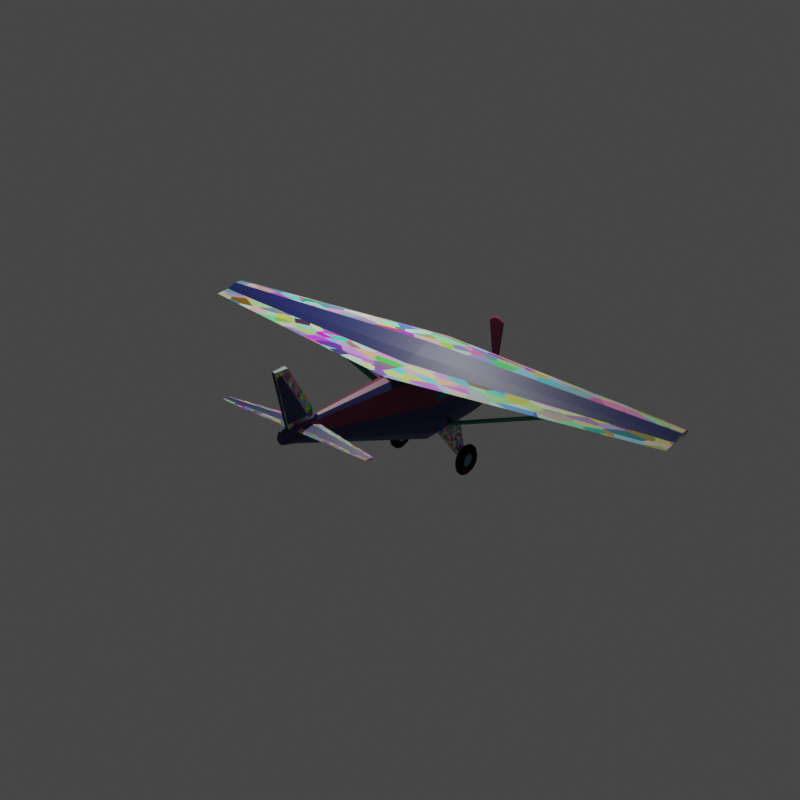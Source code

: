 # Source: toyPlane.blend  (saved by Blender 3.3.6; exported with 4.5.12 LTS)
import bpy
from mathutils import Matrix  # noqa: F401  (used for matrix-valued properties, if any)

bpy.ops.wm.read_factory_settings(use_empty=True)
scene = bpy.context.scene
scene.name = 'Scene'

# ---- collections
col_collection = bpy.data.collections.new('Collection'); scene.collection.children.link(col_collection)

# ---- images (referenced by path relative to the original .blend; pixels are not part of the script)
import os
ASSET_DIR = os.environ.get("B2B_ASSET_DIR", "")  # directory of the original .blend (textures are referenced by path, not embedded)
HERE = os.path.dirname(os.path.abspath(__file__))  # packed textures are extracted next to this script under _unpacked/

def load_image(name, relpath, width, height, colorspace="sRGB"):
    """Load a texture the original file referenced (path relative to the .blend, or extracted next to this script)."""
    p = next((c for c in (os.path.join(HERE, relpath), os.path.join(ASSET_DIR, relpath)) if relpath and os.path.exists(c)), "")
    if p:
        img = bpy.data.images.load(p, check_existing=True)
        img.name = name
    else:  # same state as the original file: an image datablock whose file is absent (Cycles renders it pink)
        img = bpy.data.images.new(name, width, height)
        img.source = "FILE"
        img.filepath = "//" + (relpath or name)
    img.colorspace_settings.name = colorspace
    return img
img_texture = load_image('texture', 'texture.jpg', 1024, 1024, 'sRGB')

# ---- materials (node trees are filled in below, after node groups)
mat_glassmaterial = bpy.data.materials.new('GlassMaterial')
mat_indigo = bpy.data.materials.new('Indigo')
mat_maroon = bpy.data.materials.new('Maroon')
mat_material_003 = bpy.data.materials.new('Material.003')
mat_material_005 = bpy.data.materials.new('Material.005')
mat_material_002 = bpy.data.materials.new('Material.002')
mat_material_001 = bpy.data.materials.new('Material.001')
mat_material_004 = bpy.data.materials.new('Material.004')
mat_material = bpy.data.materials.new('Material')

# ---- material node trees
mat_glassmaterial.use_nodes = True; mat_glassmaterial.node_tree.nodes.clear()
_N = mat_glassmaterial.node_tree.nodes; _L = mat_glassmaterial.node_tree.links
n0 = _N.new('ShaderNodeOutputMaterial'); n0.name = 'Material Output'; n0.location = (300, 300)
n1 = _N.new('ShaderNodeBsdfGlass'); n1.name = 'Glass BSDF'; n1.location = (90, 298)
n1.distribution = 'BECKMANN'
n1.inputs[0].default_value = (0.0242, 0.3557, 0.3785, 1.0)
n1.inputs[1].default_value = 0.1154
n1.inputs[2].default_value = 77.65
n2 = _N.new('ShaderNodeTexImage'); n2.name = 'Image Texture'; n2.location = (-192, 345)
n2.image = img_texture
_L.new(n1.outputs[0], n0.inputs[0])
n0.is_active_output = True
mat_indigo.use_nodes = True; mat_indigo.node_tree.nodes.clear()
_N = mat_indigo.node_tree.nodes; _L = mat_indigo.node_tree.links
n0 = _N.new('ShaderNodeOutputMaterial'); n0.name = 'Material Output'; n0.location = (300, 300)
n1 = _N.new('ShaderNodeBsdfPrincipled'); n1.name = 'Principled BSDF'; n1.location = (10, 300)
n1.distribution = 'GGX'
n1.subsurface_method = 'RANDOM_WALK_SKIN'
n1.inputs[0].default_value = (0.01298, 0.02029, 0.1195, 1.0)
n1.inputs[3].default_value = 1.45
n1.inputs[27].default_value = (0.0, 0.0, 0.0, 1.0)
n1.inputs[28].default_value = 1.0
n2 = _N.new('ShaderNodeTexImage'); n2.name = 'Image Texture'; n2.location = (-267, 279)
n2.image = img_texture
_L.new(n1.outputs[0], n0.inputs[0])
n0.is_active_output = True
mat_maroon.use_nodes = True; mat_maroon.node_tree.nodes.clear()
_N = mat_maroon.node_tree.nodes; _L = mat_maroon.node_tree.links
n0 = _N.new('ShaderNodeBsdfPrincipled'); n0.name = 'Principled BSDF'; n0.location = (10, 300)
n0.distribution = 'GGX'
n0.subsurface_method = 'RANDOM_WALK_SKIN'
n0.inputs[0].default_value = (0.1946, 0.01444, 0.0648, 1.0)
n0.inputs[3].default_value = 1.45
n0.inputs[27].default_value = (0.0, 0.0, 0.0, 1.0)
n0.inputs[28].default_value = 1.0
n1 = _N.new('ShaderNodeOutputMaterial'); n1.name = 'Material Output'; n1.location = (300, 300)
n2 = _N.new('ShaderNodeTexImage'); n2.name = 'Image Texture'; n2.location = (-277, 285)
n2.image = img_texture
_L.new(n0.outputs[0], n1.inputs[0])
n1.is_active_output = True
mat_material_003.use_nodes = True; mat_material_003.node_tree.nodes.clear()
_N = mat_material_003.node_tree.nodes; _L = mat_material_003.node_tree.links
n0 = _N.new('ShaderNodeBsdfPrincipled'); n0.name = 'Principled BSDF'; n0.location = (10, 300)
n0.distribution = 'GGX'
n0.subsurface_method = 'RANDOM_WALK_SKIN'
n0.inputs[0].default_value = (0.005591, 0.2623, 0.164, 1.0)
n0.inputs[3].default_value = 1.45
n0.inputs[27].default_value = (0.0, 0.0, 0.0, 1.0)
n0.inputs[28].default_value = 1.0
n1 = _N.new('ShaderNodeTexImage'); n1.name = 'Image Texture'; n1.location = (-267, 279)
n1.image = img_texture
n2 = _N.new('ShaderNodeOutputMaterial'); n2.name = 'Material Output'; n2.location = (300, 300)
_L.new(n0.outputs[0], n2.inputs[0])
n2.is_active_output = True
mat_material_005.use_nodes = True; mat_material_005.node_tree.nodes.clear()
_N = mat_material_005.node_tree.nodes; _L = mat_material_005.node_tree.links
n0 = _N.new('ShaderNodeBsdfPrincipled'); n0.name = 'Principled BSDF'; n0.location = (10, 300)
n0.distribution = 'GGX'
n0.subsurface_method = 'RANDOM_WALK_SKIN'
n0.inputs[3].default_value = 1.45
n0.inputs[27].default_value = (0.0, 0.0, 0.0, 1.0)
n0.inputs[28].default_value = 1.0
n1 = _N.new('ShaderNodeOutputMaterial'); n1.name = 'Material Output'; n1.location = (300, 300)
n2 = _N.new('ShaderNodeTexVoronoi'); n2.name = 'Voronoi Texture'; n2.location = (-231, 272)
n2.inputs[2].default_value = 10.8
n3 = _N.new('ShaderNodeTexImage'); n3.name = 'Image Texture'; n3.location = (-379, -29)
n3.image = img_texture
_L.new(n0.outputs[0], n1.inputs[0])
_L.new(n2.outputs[1], n0.inputs[0])
n1.is_active_output = True
mat_material_002.use_nodes = True; mat_material_002.node_tree.nodes.clear()
_N = mat_material_002.node_tree.nodes; _L = mat_material_002.node_tree.links
n0 = _N.new('ShaderNodeBsdfPrincipled'); n0.name = 'Principled BSDF'; n0.location = (10, 300)
n0.distribution = 'GGX'
n0.subsurface_method = 'RANDOM_WALK_SKIN'
n0.inputs[0].default_value = (0.4744, 1.0, 0.0, 1.0)
n0.inputs[3].default_value = 1.45
n0.inputs[27].default_value = (0.0, 0.0, 0.0, 1.0)
n0.inputs[28].default_value = 1.0
n1 = _N.new('ShaderNodeOutputMaterial'); n1.name = 'Material Output'; n1.location = (300, 300)
_L.new(n0.outputs[0], n1.inputs[0])
n1.is_active_output = True
mat_material_001.use_nodes = True; mat_material_001.node_tree.nodes.clear()
_N = mat_material_001.node_tree.nodes; _L = mat_material_001.node_tree.links
n0 = _N.new('ShaderNodeBsdfPrincipled'); n0.name = 'Principled BSDF'; n0.location = (28, 303)
n0.distribution = 'GGX'
n0.subsurface_method = 'RANDOM_WALK_SKIN'
n0.inputs[0].default_value = (0.2381, 0.8, 0.7752, 1.0)
n0.inputs[1].default_value = 1.0
n0.inputs[2].default_value = 0.5955
n0.inputs[3].default_value = 1.45
n0.inputs[27].default_value = (0.0, 0.0, 0.0, 1.0)
n0.inputs[28].default_value = 1.0
n1 = _N.new('ShaderNodeOutputMaterial'); n1.name = 'Material Output'; n1.location = (318, 303)
_L.new(n0.outputs[0], n1.inputs[0])
n1.is_active_output = True
mat_material_004.use_nodes = True; mat_material_004.node_tree.nodes.clear()
_N = mat_material_004.node_tree.nodes; _L = mat_material_004.node_tree.links
n0 = _N.new('ShaderNodeBsdfPrincipled'); n0.name = 'Principled BSDF'; n0.location = (10, 300)
n0.distribution = 'GGX'
n0.subsurface_method = 'RANDOM_WALK_SKIN'
n0.inputs[3].default_value = 1.45
n0.inputs[27].default_value = (0.0, 0.0, 0.0, 1.0)
n0.inputs[28].default_value = 1.0
n1 = _N.new('ShaderNodeOutputMaterial'); n1.name = 'Material Output'; n1.location = (300, 300)
_L.new(n0.outputs[0], n1.inputs[0])
n1.is_active_output = True
mat_material.use_nodes = True; mat_material.node_tree.nodes.clear()
_N = mat_material.node_tree.nodes; _L = mat_material.node_tree.links
n0 = _N.new('ShaderNodeBsdfPrincipled'); n0.name = 'Principled BSDF'; n0.location = (10, 300)
n0.distribution = 'GGX'
n0.subsurface_method = 'RANDOM_WALK_SKIN'
n0.inputs[0].default_value = (0.005376, 0.005376, 0.005376, 1.0)
n0.inputs[2].default_value = 1.0
n0.inputs[3].default_value = 1.45
n0.inputs[27].default_value = (0.0, 0.0, 0.0, 1.0)
n0.inputs[28].default_value = 1.0
n1 = _N.new('ShaderNodeOutputMaterial'); n1.name = 'Material Output'; n1.location = (300, 300)
_L.new(n0.outputs[0], n1.inputs[0])
n1.is_active_output = True

# ---- world
world_world = bpy.data.worlds.new('World'); scene.world = world_world
world_world.use_nodes = True; world_world.node_tree.nodes.clear()
_N = world_world.node_tree.nodes; _L = world_world.node_tree.links
n0 = _N.new('ShaderNodeOutputWorld'); n0.name = 'World Output'; n0.location = (300, 300)
n1 = _N.new('ShaderNodeBackground'); n1.name = 'Background'; n1.location = (10, 300)
n1.inputs[0].default_value = (0.05088, 0.05088, 0.05088, 1.0)
_L.new(n1.outputs[0], n0.inputs[0])
n0.is_active_output = True
world_world.color = (0.05088, 0.05088, 0.05088)
world_world.use_sun_shadow = False
world_world.sun_shadow_jitter_overblur = 0.0

# ---- lights
light_area = bpy.data.lights.new('Area', 'POINT')
light_area.transmission_factor = 0.0
light_area.energy = 6588.0
light_area.shadow_soft_size = 1.0
light_area.shadow_maximum_resolution = 0.006
light_area.use_absolute_resolution = True

# ---- meshes
me_circle = bpy.data.meshes.new('Circle')
me_circle.from_pydata([(-0.6367, 1.106, 2.113), (7.094e-10, 1.283, 2.107), (-1.044, 0.7008, 2.232), (-1.239, 1.015e-09, 2.062), (-1.073, -0.6194, 2.062), (-0.6194, -1.073, 2.062), (1.187e-09, -1.239, 2.062), (0.6194, -1.073, 2.062), (1.073, -0.6194, 2.062), (1.239, 1.015e-09, 2.062), (1.041, 0.7097, 2.251), (0.6367, 1.106, 2.113), (-1.044, 0.7008, 5.001), (-1.239, 1.015e-09, 5.087), (-1.073, -0.6194, 5.087), (-0.6194, -1.073, 5.087), (-1.946e-07, -1.239, 5.087), (0.6194, -1.073, 5.087), (1.073, -0.6194, 5.087), (1.239, 1.015e-09, 5.087), (1.041, 0.7097, 4.992), (-0.3628, 2.162, 3.037), (-4.773e-08, 2.225, 2.992), (-0.6574, 1.788, 3.081), (0.3444, 2.129, 2.987), (0.6605, 1.779, 3.086), (-0.3628, 2.162, 5.087), (-1.634e-07, 2.268, 5.087), (-0.6574, 1.788, 5.001), (0.3628, 2.162, 5.087), (0.6605, 1.779, 4.992), (-0.2296, 1.913, 12.07), (-0.2651, 1.781, 12.07), (-0.2296, 1.648, 12.07), (-0.1326, 1.551, 12.07), (-1.956e-07, 1.516, 12.07), (0.1326, 1.551, 12.07), (0.2296, 1.648, 12.07), (0.2651, 1.781, 12.07), (0.2296, 1.913, 12.07), (-0.07764, 2.243, 12.07), (-1.889e-07, 2.266, 12.07), (-0.1345, 2.181, 12.07), (0.07764, 2.243, 12.07), (0.1345, 2.181, 12.07), (-0.1672, 2.006, 12.73), (-0.1931, 1.91, 12.73), (-0.1672, 1.813, 12.73), (-0.09654, 1.742, 12.73), (-1.922e-07, 1.717, 12.73), (0.09654, 1.742, 12.73), (0.1672, 1.813, 12.73), (0.1931, 1.91, 12.73), (0.1672, 2.006, 12.73), (-0.05655, 2.247, 12.73), (-1.873e-07, 2.263, 12.73), (-0.09794, 2.201, 12.73), (0.05655, 2.247, 12.73), (0.09794, 2.201, 12.73), (-5.498e-10, 0.8893, 0.07935), (-0.4447, 0.7702, 0.07935), (-0.7702, 0.4447, 0.07935), (-0.8893, -7.91e-09, 0.07935), (-0.7702, -0.4447, 0.07935), (-0.4447, -0.7702, 0.07935), (-5.498e-10, -0.8893, 0.07935), (0.4447, -0.7702, 0.07935), (0.7702, -0.4447, 0.07935), (0.8893, -7.91e-09, 0.07935), (0.7702, 0.4447, 0.07935), (0.4447, 0.7702, 0.07935), (-3.177e-08, 0.3966, -0.3144), (-3.536e-09, 0.6006, -0.2433), (-0.1983, 0.3434, -0.3144), (-0.3003, 0.5201, -0.2433), (-0.3434, 0.1983, -0.3144), (-0.5201, 0.3003, -0.2433), (-0.3966, -4.783e-08, -0.3144), (-0.6006, -1.951e-08, -0.2433), (-0.3434, -0.1983, -0.3144), (-0.5201, -0.3003, -0.2433), (-0.1983, -0.3434, -0.3144), (-0.3003, -0.5201, -0.2433), (3.384e-08, -0.3966, -0.3144), (5.295e-09, -0.6006, -0.2433), (0.1983, -0.3434, -0.3144), (0.3003, -0.5201, -0.2433), (0.3434, -0.1983, -0.3144), (0.5201, -0.3003, -0.2433), (0.3966, 1.778e-08, -0.3144), (0.6006, -1.068e-08, -0.2433), (0.3434, 0.1983, -0.3144), (0.5201, 0.3003, -0.2433), (0.1983, 0.3434, -0.3144), (0.3003, 0.5201, -0.2433), (-0.986, 0.7529, 2.114), (-1.073, 0.6194, 5.087), (-0.5893, 1.866, 2.984), (-0.6285, 1.87, 5.087), (0.986, 0.7529, 2.114), (1.073, 0.6194, 5.087), (0.5893, 1.866, 2.984), (0.6285, 1.87, 5.087), (-0.6194, 1.073, 2.062), (1.187e-09, 1.239, 2.062), (-1.073, 0.6194, 2.062), (0.6194, 1.073, 2.062), (1.073, 0.6194, 2.062), (-0.6285, 1.87, 3.037), (-0.3444, 2.129, 2.987), (-4.869e-08, 2.268, 3.037), (0.3628, 2.162, 3.037), (0.6285, 1.87, 3.037), (-0.6367, 1.106, 2.113), (7.094e-10, 1.283, 2.107), (-1.044, 0.7008, 2.232), (1.041, 0.7097, 2.251), (0.6367, 1.106, 2.113), (-1.044, 0.7008, 5.001), (1.041, 0.7097, 4.992), (-4.773e-08, 2.225, 2.992), (-0.6574, 1.788, 3.081), (0.3444, 2.129, 2.987), (0.6605, 1.779, 3.086), (-0.6574, 1.788, 5.001), (0.6605, 1.779, 4.992), (-0.986, 0.7529, 2.114), (-0.5893, 1.866, 2.984), (0.986, 0.7529, 2.114), (0.5893, 1.866, 2.984), (-0.3444, 2.129, 2.987)], [], [(70, 59, 104, 106), (2, 12, 28, 23), (61, 60, 74, 76), (67, 68, 9, 8), (64, 65, 6, 5), (60, 61, 105, 103), (61, 62, 3, 105), (68, 69, 107, 9), (65, 66, 7, 6), (62, 63, 4, 3), (69, 70, 106, 107), (66, 67, 8, 7), (63, 64, 5, 4), (8, 9, 19, 18), (5, 6, 16, 15), (105, 3, 13, 96), (9, 107, 100, 19), (6, 7, 17, 16), (3, 4, 14, 13), (7, 8, 18, 17), (4, 5, 15, 14), (0, 95, 97, 109), (21, 108, 98, 26), (112, 111, 29, 102), (110, 21, 26, 27), (111, 110, 27, 29), (20, 10, 25, 30), (99, 11, 24, 101), (1, 0, 109, 22), (11, 1, 22, 24), (18, 19, 38, 37), (19, 100, 39, 38), (96, 13, 32, 31), (27, 26, 40, 41), (13, 14, 33, 32), (26, 98, 42, 40), (14, 15, 34, 33), (98, 96, 31, 42), (102, 29, 43, 44), (15, 16, 35, 34), (29, 27, 41, 43), (16, 17, 36, 35), (100, 102, 44, 39), (17, 18, 37, 36), (39, 44, 58, 53), (37, 38, 52, 51), (38, 39, 53, 52), (31, 32, 46, 45), (41, 40, 54, 55), (32, 33, 47, 46), (40, 42, 56, 54), (33, 34, 48, 47), (44, 43, 57, 58), (34, 35, 49, 48), (43, 41, 55, 57), (35, 36, 50, 49), (42, 31, 45, 56), (36, 37, 51, 50), (46, 47, 48, 49, 50, 51, 52, 53, 58, 57, 55, 54, 56, 45), (73, 71, 93, 91, 89, 87, 85, 83, 81, 79, 77, 75), (62, 61, 76, 78), (63, 62, 78, 80), (64, 63, 80, 82), (65, 64, 82, 84), (66, 65, 84, 86), (67, 66, 86, 88), (68, 67, 88, 90), (69, 68, 90, 92), (70, 69, 92, 94), (60, 59, 72, 74), (59, 60, 103, 104), (71, 73, 74, 72), (73, 75, 76, 74), (75, 77, 78, 76), (77, 79, 80, 78), (79, 81, 82, 80), (81, 83, 84, 82), (83, 85, 86, 84), (85, 87, 88, 86), (87, 89, 90, 88), (89, 91, 92, 90), (91, 93, 94, 92), (93, 71, 72, 94), (59, 70, 94, 72), (12, 2, 105, 96), (2, 23, 108, 105), (23, 28, 98, 108), (28, 12, 96, 98), (10, 20, 100, 107), (30, 25, 112, 102), (25, 10, 107, 112), (20, 30, 102, 100), (0, 1, 104, 103), (95, 0, 103, 105), (11, 99, 107, 106), (1, 11, 106, 104), (97, 95, 105, 108), (22, 109, 21, 110), (109, 97, 108, 21), (101, 24, 111, 112), (24, 22, 110, 111), (99, 101, 112, 107), (115, 118, 124, 121), (113, 126, 127, 130), (119, 116, 123, 125), (128, 117, 122, 129), (114, 113, 130, 120), (117, 114, 120, 122)])
me_circle.polygons.foreach_set('material_index', [2, 2, 2, 2, 2, 2, 2, 2, 2, 2, 2, 2, 2, 2, 2, 2, 2, 2, 2, 2, 2, 2, 3, 3, 3, 3, 2, 2, 2, 2, 2, 2, 2, 3, 2, 2, 2, 3, 2, 2, 3, 2, 3, 2, 2, 2, 2, 2, 2, 2, 2, 2, 2, 2, 2, 2, 2, 2, 2, 4, 2, 2, 2, 2, 2, 2, 2, 2, 2, 2, 2, 2, 2, 2, 2, 2, 2, 2, 2, 2, 2, 2, 2, 2, 3, 3, 3, 3, 3, 3, 3, 3, 3, 3, 3, 3, 3, 3, 3, 3, 3, 3, 1, 1, 1, 1, 1, 1])
_uv = me_circle.uv_layers.new(name='UVMap')
_uv.uv.foreach_set('vector', [0.3949, 0.6099, 0.419, 0.6099, 0.4238, 0.7152, 0.3902, 0.7152, 0.2082, 0.5568, 0.2011, 0.412, 0.2614, 0.409, 0.2664, 0.5094, 0.5637, 0.9605, 0.5637, 0.9847, 0.5413, 0.9807, 0.5413, 0.9645, 0.4676, 0.8429, 0.4917, 0.8429, 0.4965, 0.9483, 0.4629, 0.9483, 0.9641, 0.8397, 0.9399, 0.8397, 0.9352, 0.7344, 0.9688, 0.7344, 0.5822, 0.8622, 0.6064, 0.8622, 0.6111, 0.9676, 0.5775, 0.9676, 0.8373, 0.6987, 0.8614, 0.6987, 0.8661, 0.8041, 0.8325, 0.8041, 0.6213, 0.8657, 0.6454, 0.8657, 0.6501, 0.971, 0.6166, 0.971, 0.8373, 0.8095, 0.8614, 0.8095, 0.8661, 0.9149, 0.8325, 0.9149, 0.9399, 0.5128, 0.9641, 0.5128, 0.9688, 0.6181, 0.9352, 0.6181, 0.9399, 0.8452, 0.9641, 0.8452, 0.9688, 0.9505, 0.9352, 0.9505, 0.3676, 0.8436, 0.3917, 0.8436, 0.3964, 0.9489, 0.3628, 0.9489, 0.9399, 0.6236, 0.9641, 0.6236, 0.9688, 0.7289, 0.9352, 0.7289, 0.3494, 0.5731, 0.383, 0.5731, 0.383, 0.7316, 0.3494, 0.7316, 0.6861, 0.7618, 0.6525, 0.7618, 0.6525, 0.6034, 0.6861, 0.6034, 0.2041, 0.566, 0.1705, 0.5676, 0.1628, 0.4093, 0.1963, 0.4077, 0.2842, 0.002731, 0.3178, 0.004372, 0.31, 0.1626, 0.2765, 0.161, 0.002731, 0.6004, 0.03632, 0.6004, 0.03632, 0.7589, 0.002731, 0.7589, 0.2357, 0.5731, 0.2693, 0.5731, 0.2693, 0.7316, 0.2357, 0.7316, 0.03632, 0.6004, 0.06991, 0.6004, 0.06991, 0.7589, 0.03632, 0.7589, 0.4965, 0.7589, 0.4629, 0.7589, 0.4629, 0.6005, 0.4965, 0.6005, 0.9419, 0.3741, 0.9598, 0.3551, 0.9598, 0.432, 0.9472, 0.446, 0.8846, 0.508, 0.8646, 0.5086, 0.8613, 0.405, 0.8813, 0.4044, 0.8359, 0.002731, 0.8558, 0.00338, 0.8525, 0.107, 0.8325, 0.1064, 0.9345, 0.5072, 0.9155, 0.5073, 0.915, 0.4042, 0.934, 0.4041, 0.8905, 0.002731, 0.9095, 0.002815, 0.9091, 0.106, 0.89, 0.1059, 0.3153, 0.1579, 0.3223, 0.01452, 0.3796, 0.06112, 0.3747, 0.1608, 0.266, 0.8305, 0.2482, 0.8116, 0.2534, 0.7397, 0.266, 0.7536, 0.1968, 0.9463, 0.1628, 0.9528, 0.1785, 0.8824, 0.1968, 0.8786, 0.4056, 0.8856, 0.4396, 0.8921, 0.4396, 0.9598, 0.4213, 0.956, 0.7498, 0.8619, 0.7174, 0.8531, 0.7409, 0.4731, 0.7478, 0.475, 0.2765, 0.161, 0.31, 0.1626, 0.3699, 0.5322, 0.3627, 0.5319, 0.1963, 0.4077, 0.1628, 0.4093, 0.249, 0.03852, 0.2562, 0.03818, 0.934, 0.4041, 0.915, 0.4042, 0.9284, 0.05282, 0.9345, 0.05279, 0.7563, 0.4467, 0.7887, 0.4379, 0.7867, 0.8247, 0.7798, 0.8266, 0.8813, 0.4044, 0.8613, 0.405, 0.8784, 0.05119, 0.8846, 0.05103, 0.7941, 0.009403, 0.8271, 0.002731, 0.8256, 0.3941, 0.8186, 0.3955, 0.2657, 0.4043, 0.1963, 0.4077, 0.2562, 0.03818, 0.271, 0.03743, 0.8325, 0.1064, 0.8525, 0.107, 0.8556, 0.4603, 0.8495, 0.4602, 0.7163, 0.005866, 0.7498, 0.002731, 0.7491, 0.3957, 0.742, 0.3964, 0.89, 0.1059, 0.9091, 0.106, 0.9095, 0.4573, 0.9034, 0.4572, 0.7887, 0.4324, 0.7552, 0.4293, 0.7809, 0.03872, 0.788, 0.0394, 0.31, 0.1626, 0.3794, 0.1661, 0.3847, 0.5329, 0.3699, 0.5322, 0.8271, 0.8651, 0.7941, 0.8585, 0.8186, 0.4723, 0.8256, 0.4738, 0.3699, 0.5322, 0.3847, 0.5329, 0.3846, 0.5676, 0.3738, 0.5671, 0.7478, 0.475, 0.7409, 0.4731, 0.7447, 0.4379, 0.7498, 0.4392, 0.3627, 0.5319, 0.3699, 0.5322, 0.3738, 0.5671, 0.3686, 0.5668, 0.2562, 0.03818, 0.249, 0.03852, 0.2549, 0.003523, 0.2601, 0.003279, 0.9345, 0.05279, 0.9284, 0.05282, 0.9298, 0.002746, 0.9343, 0.002731, 0.7798, 0.8266, 0.7867, 0.8247, 0.7887, 0.8605, 0.7836, 0.8619, 0.8846, 0.05103, 0.8784, 0.05119, 0.88, 0.002851, 0.8845, 0.002731, 0.8186, 0.3955, 0.8256, 0.3941, 0.8271, 0.4302, 0.8219, 0.4312, 0.8495, 0.4602, 0.8556, 0.4603, 0.8558, 0.5086, 0.8514, 0.5085, 0.742, 0.3964, 0.7491, 0.3957, 0.7498, 0.4319, 0.7446, 0.4324, 0.9034, 0.4572, 0.9095, 0.4573, 0.9093, 0.5073, 0.9048, 0.5073, 0.788, 0.0394, 0.7809, 0.03872, 0.7835, 0.002731, 0.7887, 0.003219, 0.271, 0.03743, 0.2562, 0.03818, 0.2601, 0.003279, 0.2709, 0.002731, 0.8256, 0.4738, 0.8186, 0.4723, 0.8219, 0.4367, 0.8271, 0.4377, 0.5628, 0.771, 0.5602, 0.7756, 0.5556, 0.7782, 0.5504, 0.7782, 0.5459, 0.7756, 0.5433, 0.771, 0.5433, 0.7658, 0.5459, 0.7613, 0.552, 0.7524, 0.5547, 0.7506, 0.5578, 0.7505, 0.5605, 0.7521, 0.5619, 0.755, 0.5628, 0.7658, 0.732, 0.9685, 0.7227, 0.9632, 0.7174, 0.9538, 0.7174, 0.9431, 0.7227, 0.9338, 0.732, 0.9284, 0.7428, 0.9284, 0.7521, 0.9338, 0.7575, 0.9431, 0.7575, 0.9538, 0.7521, 0.9632, 0.7428, 0.9685, 0.9853, 0.956, 0.9853, 0.9801, 0.963, 0.9762, 0.963, 0.9599, 0.2991, 0.9571, 0.2991, 0.9812, 0.2767, 0.9773, 0.2767, 0.961, 0.7887, 0.9514, 0.7887, 0.9755, 0.7663, 0.9716, 0.7663, 0.9553, 0.1968, 0.9614, 0.1968, 0.9855, 0.1745, 0.9816, 0.1745, 0.9653, 0.9796, 0.1286, 0.9796, 0.1527, 0.9573, 0.1488, 0.9573, 0.1325, 0.3852, 0.9544, 0.3852, 0.9785, 0.3628, 0.9746, 0.3628, 0.9583, 0.9796, 0.09903, 0.9796, 0.1231, 0.9573, 0.1192, 0.9573, 0.1029, 0.3268, 0.9571, 0.3268, 0.9812, 0.3045, 0.9773, 0.3045, 0.961, 0.7072, 0.8263, 0.7072, 0.8504, 0.6849, 0.8465, 0.6849, 0.8302, 0.9575, 0.956, 0.9575, 0.9801, 0.9352, 0.9762, 0.9352, 0.9599, 0.5067, 0.8429, 0.5308, 0.8429, 0.5355, 0.9483, 0.5019, 0.9483, 0.2462, 0.8576, 0.2462, 0.8469, 0.2572, 0.8441, 0.2572, 0.8604, 0.2488, 0.9716, 0.2488, 0.9608, 0.2598, 0.9581, 0.2598, 0.9744, 0.9573, 0.1717, 0.9573, 0.1609, 0.9682, 0.1582, 0.9682, 0.1745, 0.6997, 0.9796, 0.6997, 0.9688, 0.7107, 0.966, 0.7107, 0.9823, 0.7629, 0.9419, 0.7629, 0.9312, 0.7739, 0.9284, 0.7739, 0.9447, 0.4464, 0.9758, 0.4464, 0.965, 0.4574, 0.9623, 0.4574, 0.9785, 0.1093, 0.98, 0.1093, 0.9692, 0.1203, 0.9665, 0.1203, 0.9827, 0.07645, 0.98, 0.07645, 0.9692, 0.08742, 0.9665, 0.08742, 0.9827, 0.4464, 0.954, 0.4464, 0.9433, 0.4574, 0.9405, 0.4574, 0.9568, 0.4464, 0.9323, 0.4464, 0.9215, 0.4574, 0.9188, 0.4574, 0.935, 0.09288, 0.98, 0.09288, 0.9692, 0.1039, 0.9665, 0.1039, 0.9827, 0.2488, 0.9499, 0.2488, 0.9391, 0.2598, 0.9363, 0.2598, 0.9526, 0.169, 0.9614, 0.169, 0.9855, 0.1467, 0.9816, 0.1467, 0.9653, 0.2011, 0.412, 0.2082, 0.5568, 0.2041, 0.566, 0.1963, 0.4077, 0.2082, 0.5568, 0.2664, 0.5094, 0.271, 0.5115, 0.2041, 0.566, 0.2664, 0.5094, 0.2614, 0.409, 0.2657, 0.4043, 0.271, 0.5115, 0.2614, 0.409, 0.2011, 0.412, 0.1963, 0.4077, 0.2657, 0.4043, 0.3223, 0.01452, 0.3153, 0.1579, 0.31, 0.1626, 0.3178, 0.004372, 0.3747, 0.1608, 0.3796, 0.06112, 0.3847, 0.05883, 0.3794, 0.1661, 0.3796, 0.06112, 0.3223, 0.01452, 0.3178, 0.004372, 0.3847, 0.05883, 0.3153, 0.1579, 0.3747, 0.1608, 0.3794, 0.1661, 0.31, 0.1626, 0.1628, 0.9528, 0.1968, 0.9463, 0.1968, 0.9496, 0.1638, 0.956, 0.9598, 0.3551, 0.9419, 0.3741, 0.94, 0.3714, 0.963, 0.347, 0.2482, 0.8116, 0.266, 0.8305, 0.2693, 0.8387, 0.2462, 0.8142, 0.4396, 0.8921, 0.4056, 0.8856, 0.4067, 0.8825, 0.4396, 0.8888, 0.9598, 0.432, 0.9598, 0.3551, 0.963, 0.347, 0.963, 0.4332, 0.1968, 0.8786, 0.1785, 0.8824, 0.1774, 0.8793, 0.1968, 0.8753, 0.9472, 0.446, 0.9598, 0.432, 0.963, 0.4332, 0.9492, 0.4486, 0.266, 0.7536, 0.2534, 0.7397, 0.2554, 0.737, 0.2693, 0.7524, 0.4213, 0.956, 0.4396, 0.9598, 0.4396, 0.9631, 0.4202, 0.9591, 0.266, 0.8305, 0.266, 0.7536, 0.2693, 0.7524, 0.2693, 0.8387, 0.1358, 0.6004, 0.1358, 0.7455, 0.07537, 0.7455, 0.07537, 0.6449, 0.9685, 0.3659, 0.9863, 0.347, 0.9863, 0.4238, 0.9738, 0.4378, 0.5628, 0.6015, 0.5628, 0.7451, 0.5033, 0.7013, 0.5033, 0.6015, 0.9751, 0.09357, 0.9573, 0.07463, 0.9625, 0.002731, 0.9751, 0.01671, 0.9739, 0.2553, 0.94, 0.2618, 0.9556, 0.1914, 0.9739, 0.1876, 0.94, 0.2673, 0.9739, 0.2738, 0.9739, 0.3415, 0.9556, 0.3377])
me_circle.materials.append(None)
me_circle.materials.append(mat_glassmaterial)
me_circle.materials.append(mat_indigo)
me_circle.materials.append(mat_maroon)
me_circle.materials.append(mat_material_003)
me_circle.update()
me_circle_001 = bpy.data.meshes.new('Circle.001')
me_circle_001.from_pydata([(-0.1251, 2.23, 10.91), (-1.847e-07, 2.267, 10.91), (0.1251, 2.23, 10.91), (-0.07764, 2.243, 12.41), (-1.889e-07, 2.266, 12.41), (0.07764, 2.243, 12.41), (-0.1251, 4.638, 12.32), (-2.329e-07, 4.675, 12.32), (0.1251, 4.638, 12.32), (-0.07764, 4.652, 12.91), (-2.372e-07, 4.674, 12.91), (0.07764, 4.652, 12.91), (-0.1126, 2.435, 11.43), (-0.08876, 2.443, 12.42), (0.1126, 2.435, 11.43), (0.08876, 2.443, 12.42), (-0.1161, 4.439, 12.61), (-0.08525, 4.444, 12.84), (0.1161, 4.439, 12.61), (0.08525, 4.444, 12.84), (-0.1251, 2.23, 10.91), (-0.07764, 2.243, 12.41), (0.1251, 2.23, 10.91), (0.07764, 2.243, 12.41), (-0.1251, 4.638, 12.32), (-0.07764, 4.652, 12.91), (0.1251, 4.638, 12.32), (0.07764, 4.652, 12.91)], [], [(1, 4, 3, 0), (2, 5, 4, 1), (7, 6, 9, 10), (8, 7, 10, 11), (5, 2, 22, 23), (3, 4, 10, 9), (1, 0, 6, 7), (3, 9, 25, 21), (4, 5, 11, 10), (2, 1, 7, 8), (15, 14, 18, 19), (12, 13, 17, 16), (11, 5, 23, 27), (8, 11, 27, 26), (6, 0, 20, 24), (0, 3, 21, 20), (2, 8, 26, 22), (9, 6, 24, 25), (13, 12, 20, 21), (14, 15, 23, 22), (16, 17, 25, 24), (19, 18, 26, 27), (18, 14, 22, 26), (15, 19, 27, 23), (17, 13, 21, 25), (12, 16, 24, 20)])
me_circle_001.polygons.foreach_set('material_index', [0, 0, 0, 0, 0, 1, 0, 0, 1, 0, 1, 1, 0, 0, 0, 0, 0, 0, 0, 0, 0, 0, 0, 0, 0, 0])
_uv = me_circle_001.uv_layers.new(name='UVMap')
_uv.uv.foreach_set('vector', [0.7887, 0.8674, 0.7887, 0.9459, 0.7844, 0.9459, 0.7818, 0.8674, 0.5372, 0.7589, 0.5346, 0.8375, 0.5304, 0.8375, 0.5304, 0.7589, 0.4574, 0.9133, 0.4506, 0.9133, 0.4532, 0.8825, 0.4574, 0.8825, 0.1443, 0.9363, 0.1375, 0.9363, 0.1375, 0.9054, 0.1417, 0.9054, 0.5346, 0.8375, 0.5372, 0.7589, 0.5372, 0.7589, 0.5346, 0.8375, 0.06813, 0.9722, 0.06406, 0.971, 0.06406, 0.8421, 0.06813, 0.8433, 0.9743, 0.6679, 0.9809, 0.6663, 0.9809, 0.8126, 0.9743, 0.8143, 0.06813, 0.9722, 0.06813, 0.8433, 0.06813, 0.8433, 0.06813, 0.9722, 0.06406, 0.971, 0.05999, 0.9722, 0.05999, 0.8433, 0.06406, 0.8421, 0.9743, 0.5128, 0.9809, 0.5145, 0.9809, 0.6608, 0.9743, 0.6591, 0.1755, 0.6182, 0.2196, 0.5917, 0.2196, 0.7136, 0.2096, 0.7197, 0.3333, 0.7171, 0.2892, 0.6906, 0.3233, 0.5891, 0.3333, 0.5953, 0.05999, 0.8433, 0.05999, 0.9722, 0.05999, 0.9722, 0.05999, 0.8433, 0.1443, 0.9363, 0.1417, 0.9054, 0.1417, 0.9054, 0.1443, 0.9363, 0.9809, 0.8126, 0.9809, 0.6663, 0.9809, 0.6663, 0.9809, 0.8126, 0.7818, 0.8674, 0.7844, 0.9459, 0.7844, 0.9459, 0.7818, 0.8674, 0.9743, 0.5128, 0.9743, 0.6591, 0.9743, 0.6591, 0.9743, 0.5128, 0.4532, 0.8825, 0.4506, 0.9133, 0.4506, 0.9133, 0.4532, 0.8825, 0.2892, 0.6906, 0.3333, 0.7171, 0.3439, 0.7357, 0.2765, 0.6953, 0.2196, 0.5917, 0.1755, 0.6182, 0.1628, 0.6135, 0.2302, 0.5731, 0.3333, 0.5953, 0.3233, 0.5891, 0.3176, 0.5731, 0.3439, 0.5894, 0.2096, 0.7197, 0.2196, 0.7136, 0.2302, 0.7194, 0.2039, 0.7357, 0.2196, 0.7136, 0.2196, 0.5917, 0.2302, 0.5731, 0.2302, 0.7194, 0.1755, 0.6182, 0.2096, 0.7197, 0.2039, 0.7357, 0.1628, 0.6135, 0.3233, 0.5891, 0.2892, 0.6906, 0.2765, 0.6953, 0.3176, 0.5731, 0.3333, 0.7171, 0.3333, 0.5953, 0.3439, 0.5894, 0.3439, 0.7357])
me_circle_001.materials.append(mat_material_005)
me_circle_001.materials.append(mat_indigo)
me_circle_001.update()
me_circle_002 = bpy.data.meshes.new('Circle.002')
me_circle_002.from_pydata([(-0.2865, 1.868, 11.32), (-0.2201, 2.055, 11.32), (-0.231, 1.943, 11.85), (-0.1753, 2.1, 11.85), (-0.2884, 1.919, 10.96), (-0.182, 2.047, 12.07), (-3.584, 2.114, 11.8), (-3.584, 2.096, 11.93), (-3.584, 2.158, 12.19), (-3.584, 2.122, 12.11), (-3.584, 2.161, 11.93), (-3.584, 2.177, 12.11)], [], [(4, 5, 2, 0), (1, 3, 5, 4), (6, 7, 9, 8), (10, 6, 8, 11), (1, 4, 6, 10), (0, 2, 9, 7), (4, 0, 7, 6), (5, 3, 11, 8), (3, 1, 10, 11), (2, 5, 8, 9)])
me_circle_002.polygons.foreach_set('material_index', [0, 0, 0, 0, 0, 0, 0, 0, 1, 0])
_uv = me_circle_002.uv_layers.new(name='UVMap')
_uv.uv.foreach_set('vector', [0.4181, 0.7795, 0.4198, 0.7207, 0.4238, 0.7331, 0.4238, 0.761, 0.4136, 0.7592, 0.4152, 0.7317, 0.4198, 0.7207, 0.4181, 0.7795, 0.7093, 0.8657, 0.7112, 0.8722, 0.7112, 0.8818, 0.7099, 0.8861, 0.7079, 0.8727, 0.7093, 0.8657, 0.7099, 0.8861, 0.7084, 0.8823, 0.8533, 0.6932, 0.8325, 0.6933, 0.8463, 0.5153, 0.8533, 0.5141, 0.4296, 0.6104, 0.4574, 0.6099, 0.4574, 0.7863, 0.4478, 0.7855, 0.7109, 0.7685, 0.692, 0.764, 0.7043, 0.5884, 0.7109, 0.59, 0.94, 0.003919, 0.9518, 0.002731, 0.9518, 0.1818, 0.9477, 0.1821, 0.6442, 0.7819, 0.6166, 0.7817, 0.6346, 0.6035, 0.6442, 0.6027, 0.8587, 0.5169, 0.8716, 0.5149, 0.8716, 0.6933, 0.8672, 0.6931])
me_circle_002.materials.append(mat_material_005)
me_circle_002.materials.append(mat_indigo)
me_circle_002.update()
me_plane = bpy.data.meshes.new('Plane')
me_plane.from_pydata([(0.0, 0.0, 0.0), (0.0, 0.0, 0.0), (0.0, 0.8639, 0.0), (0.0, 0.8639, 0.0), (-8.24e-17, 1.136, 0.3711), (-8.24e-17, 1.136, 0.3711), (-1.262e-16, 0.6088, 0.5682), (-1.262e-16, 0.6088, 0.5682), (-1.313e-16, -0.2087, 0.5914), (-1.313e-16, -0.2087, 0.5914), (-7.982e-17, -1.119, 0.3595), (-7.982e-17, -1.119, 0.3595), (-3.347e-17, -1.664, 0.1508), (-3.347e-17, -1.664, 0.1508), (-2.06e-18, -2.469, 0.009277), (0.0, -2.951, 0.009277), (-11.31, -0.2383, 0.164), (-11.31, -0.2383, 0.164), (-11.31, 0.07286, 0.164), (-11.31, 0.07286, 0.164), (-11.31, -0.6413, 0.2935), (-11.31, -0.6413, 0.2935), (-11.31, -0.8377, 0.2183), (-11.31, -0.8377, 0.2183), (-11.31, -0.3135, 0.377), (-11.31, -0.01903, 0.3686), (-11.31, -1.447, 0.1673), (-11.31, -0.3135, 0.377), (-11.31, -1.128, 0.1673), (-11.31, -0.01903, 0.3686), (-11.31, 0.171, 0.2976), (-11.31, 0.171, 0.2976)], [(1, 2)], [(11, 9, 27, 21), (2, 3, 5, 7, 9, 11, 13, 15, 14, 12, 10, 8, 6, 4), (17, 28, 26, 23, 22, 20, 21, 27, 24, 25, 29, 30, 31, 18, 19, 16), (13, 10, 20, 22), (9, 8, 24, 27), (6, 7, 29, 25), (0, 1, 17, 16), (1, 14, 28, 17), (7, 4, 30, 29), (12, 13, 22, 23), (4, 5, 31, 30), (2, 3, 19, 18), (5, 2, 18, 31), (10, 11, 21, 20), (14, 15, 26, 28), (8, 6, 25, 24), (3, 0, 16, 19), (15, 12, 23, 26)])
me_plane.polygons.foreach_set('material_index', [1, 0, 0, 1, 0, 0, 0, 0, 0, 0, 0, 0, 0, 0, 0, 0, 0, 0])
_uv = me_plane.uv_layers.new(name='UVMap')
_uv.uv.foreach_set('vector', [0.4629, 0.002731, 0.5121, 0.002731, 0.504, 0.595, 0.4863, 0.595, 0.6088, 0.6009, 0.6089, 0.6009, 0.6111, 0.6028, 0.5689, 0.6512, 0.5935, 0.7635, 0.589, 0.7596, 0.5816, 0.7446, 0.6111, 0.7783, 0.603, 0.7692, 0.579, 0.7501, 0.5946, 0.7576, 0.5935, 0.7634, 0.5689, 0.6511, 0.6111, 0.6029, 0.6849, 0.7907, 0.709, 0.7829, 0.7109, 0.774, 0.709, 0.7915, 0.7087, 0.7913, 0.7098, 0.7972, 0.7097, 0.7972, 0.7103, 0.8068, 0.7101, 0.8068, 0.7082, 0.815, 0.7109, 0.8201, 0.7051, 0.8199, 0.7005, 0.8208, 0.7019, 0.8164, 0.6953, 0.8104, 0.7037, 0.8077, 0.647, 0.5973, 0.6166, 0.5951, 0.6361, 0.002731, 0.647, 0.003504, 0.3399, 0.8191, 0.3399, 0.8906, 0.2767, 0.8556, 0.278, 0.8549, 0.6111, 0.8568, 0.5491, 0.821, 0.6111, 0.7837, 0.6111, 0.7852, 0.6785, 0.8602, 0.6166, 0.8245, 0.6785, 0.7873, 0.6785, 0.7888, 0.1573, 0.595, 0.02797, 0.595, 0.09823, 0.002731, 0.1448, 0.002731, 0.6525, 0.005015, 0.6819, 0.002731, 0.6819, 0.5971, 0.6713, 0.5979, 0.1387, 0.7509, 0.1387, 0.8233, 0.07537, 0.7882, 0.07599, 0.7871, 0.2765, 0.7763, 0.3399, 0.7412, 0.3399, 0.8137, 0.3386, 0.8136, 0.5249, 0.8375, 0.4629, 0.8017, 0.5249, 0.7644, 0.5249, 0.7658, 0.7109, 0.583, 0.6874, 0.5817, 0.7008, 0.002731, 0.7109, 0.003242, 0.002731, 0.7994, 0.06594, 0.7644, 0.06594, 0.8366, 0.06468, 0.8366, 0.02797, 0.595, 0.002731, 0.595, 0.08152, 0.002731, 0.09823, 0.002731, 0.6111, 0.5951, 0.5683, 0.5954, 0.5957, 0.002865, 0.6111, 0.002731, 0.5175, 0.002731, 0.5628, 0.003684, 0.5628, 0.5961, 0.5465, 0.5957, 0.4574, 0.6044, 0.3902, 0.5955, 0.4257, 0.002731, 0.4574, 0.006977])
me_plane.materials.append(mat_material_005)
me_plane.materials.append(mat_indigo)
me_plane.materials.append(mat_maroon)
me_plane.update()
me_circle_003 = bpy.data.meshes.new('Circle.003')
me_circle_003.from_pydata([(-1.073, -0.6194, 3.438), (-0.6194, -1.073, 3.438), (-1.073, -0.6194, 4.427), (-0.6194, -1.073, 4.427), (-1.073, -0.6194, 4.427), (-0.6194, -1.073, 4.427), (-1.634, -2.244, 3.783), (-1.634, -2.147, 3.783), (-1.634, -2.244, 3.996), (-1.634, -2.147, 3.996)], [], [(1, 3, 8, 6), (2, 3, 5, 4), (7, 6, 8, 9), (0, 1, 6, 7), (2, 0, 7, 9), (3, 2, 9, 8)])
me_circle_003.polygons.foreach_set('material_index', [4, 4, 4, 4, 4, 4])
_uv = me_circle_003.uv_layers.new(name='UVMap')
_uv.uv.foreach_set('vector', [0.05453, 0.9233, 0.002731, 0.9233, 0.02531, 0.8421, 0.03645, 0.8421, 0.1387, 0.8288, 0.1387, 0.8999, 0.07645, 0.8654, 0.1374, 0.8288, 0.6525, 0.7673, 0.6576, 0.7673, 0.6576, 0.7785, 0.6525, 0.7785, 0.8248, 0.9624, 0.7941, 0.9486, 0.8228, 0.8706, 0.8248, 0.8753, 0.4056, 0.7918, 0.4574, 0.7918, 0.4394, 0.877, 0.4282, 0.877, 0.5413, 0.8759, 0.572, 0.8622, 0.572, 0.9504, 0.57, 0.9551])
me_circle_003.materials.append(mat_maroon)
me_circle_003.materials.append(mat_material_002)
me_circle_003.materials.append(mat_material_001)
me_circle_003.materials.append(mat_material_004)
me_circle_003.materials.append(mat_material_005)
me_circle_003.update()
me_circle_004 = bpy.data.meshes.new('Circle.004')
me_circle_004.from_pydata([(-0.0876, 0.6811, 0.0212), (-0.0006709, 0.3267, 0.01873), (0.0005179, 0.2827, 0.1829), (-0.08513, 0.5896, 0.3625), (0.001388, 0.1626, 0.303), (-0.08332, 0.3398, 0.6124), (0.001707, -0.00159, 0.347), (-0.08265, -0.00159, 0.7039), (0.001388, -0.1657, 0.303), (-0.08332, -0.3429, 0.6124), (0.0005179, -0.2859, 0.1829), (-0.08513, -0.5928, 0.3625), (-0.0006709, -0.3299, 0.01873), (-0.0876, -0.6843, 0.0212), (-0.00186, -0.2859, -0.1454), (-0.09007, -0.5928, -0.3201), (-0.00273, -0.1657, -0.2656), (-0.09188, -0.3429, -0.57), (-0.003048, -0.00159, -0.3095), (-0.09254, -0.00159, -0.6615), (-0.00273, 0.1626, -0.2656), (-0.09188, 0.3398, -0.57), (-0.00186, 0.2827, -0.1454), (-0.09007, 0.5896, -0.3201), (-0.2018, 0.5896, 0.3634), (-0.3158, 0.3805, 0.2435), (-0.3174, 0.4396, 0.02286), (-0.2042, 0.6811, 0.02204), (-0.1999, 0.3398, 0.6133), (-0.3146, 0.219, 0.4049), (-0.1993, -0.00159, 0.7047), (-0.3142, -0.00159, 0.464), (-0.1999, -0.3429, 0.6133), (-0.3146, -0.2222, 0.4049), (-0.2018, -0.5928, 0.3634), (-0.3158, -0.3837, 0.2435), (-0.2042, -0.6843, 0.02204), (-0.3174, -0.4428, 0.02286), (-0.2067, -0.5928, -0.3193), (-0.319, -0.3837, -0.1977), (-0.2085, -0.3429, -0.5692), (-0.3202, -0.2222, -0.3592), (-0.2092, -0.00159, -0.6606), (-0.3206, -0.00159, -0.4183), (-0.2085, 0.3398, -0.5692), (-0.3202, 0.219, -0.3592), (-0.2067, 0.5896, -0.3193), (-0.319, 0.3805, -0.1977), (0.02557, 0.5477, 0.02038), (0.02756, 0.4741, 0.295), (0.02902, 0.2731, 0.4961), (0.02955, -0.00159, 0.5697), (0.02902, -0.2763, 0.4961), (0.02756, -0.4773, 0.295), (0.02557, -0.5509, 0.02038), (0.02358, -0.4773, -0.2543), (0.02213, -0.2763, -0.4553), (0.02159, -0.00159, -0.5289), (0.02213, 0.2731, -0.4553), (0.02358, 0.4741, -0.2543), (-0.3154, 0.4741, 0.2975), (-0.3174, 0.5477, 0.02286), (-0.3139, 0.2731, 0.4986), (-0.3134, -0.00159, 0.5722), (-0.3139, -0.2763, 0.4986), (-0.3154, -0.4773, 0.2975), (-0.3174, -0.5509, 0.02286), (-0.3194, -0.4773, -0.2518), (-0.3208, -0.2763, -0.4529), (-0.3214, -0.00159, -0.5265), (-0.3208, 0.2731, -0.4529), (-0.3194, 0.4741, -0.2518), (-0.2292, 0.259, -0.1282), (-0.23, 0.1488, -0.2383), (-0.2303, -0.00159, -0.2786), (-0.23, -0.152, -0.2383), (-0.2292, -0.2621, -0.1282), (-0.2281, -0.3024, 0.02222), (-0.227, -0.2621, 0.1726), (-0.2262, -0.152, 0.2828), (-0.2259, -0.00159, 0.3231), (-0.2262, 0.1488, 0.2828), (-0.2281, 0.2993, 0.02222), (-0.227, 0.259, 0.1726), (0.02557, 0.3893, 0.02038), (0.02699, 0.337, 0.2158), (0.02802, 0.1939, 0.3589), (0.0284, -0.00159, 0.4113), (0.02802, -0.1971, 0.3589), (0.02699, -0.3401, 0.2158), (0.02557, -0.3925, 0.02038), (0.02416, -0.3401, -0.1751), (0.02312, -0.1971, -0.3182), (0.02274, -0.00159, -0.3705), (0.02312, 0.1939, -0.3182), (0.02416, 0.337, -0.1751), (-0.009669, 0.3267, 0.0188), (-0.00848, 0.2827, 0.1829), (-0.00761, 0.1626, 0.3031), (-0.007291, -0.00159, 0.3471), (-0.00761, -0.1657, 0.3031), (-0.00848, -0.2859, 0.1829), (-0.009669, -0.3299, 0.0188), (-0.01086, -0.2859, -0.1453), (-0.01173, -0.1657, -0.2655), (-0.01205, -0.00159, -0.3095), (-0.01173, 0.1626, -0.2655), (-0.01086, 0.2827, -0.1453), (-0.2753, 0.3137, 0.2046), (-0.26, 0.259, 0.1729), (-0.2611, 0.2993, 0.02245), (-0.2767, 0.3625, 0.02257), (-0.2744, 0.1804, 0.3378), (-0.2592, 0.1488, 0.283), (-0.274, -0.00159, 0.3866), (-0.2589, -0.00159, 0.3233), (-0.2744, -0.1836, 0.3378), (-0.2592, -0.152, 0.283), (-0.2753, -0.3169, 0.2046), (-0.26, -0.2621, 0.1729), (-0.2767, -0.3656, 0.02257), (-0.2611, -0.3024, 0.02245), (-0.278, -0.3169, -0.1595), (-0.2621, -0.2621, -0.128), (-0.2789, -0.1836, -0.2927), (-0.2629, -0.152, -0.2381), (-0.2793, -0.00159, -0.3415), (-0.2632, -0.00159, -0.2784), (-0.2789, 0.1804, -0.2927), (-0.2629, 0.1488, -0.2381), (-0.278, 0.3137, -0.1595), (-0.2621, 0.259, -0.128)], [], [(23, 0, 27, 46), (11, 13, 36, 34), (3, 5, 28, 24), (5, 7, 30, 28), (19, 21, 44, 42), (13, 15, 38, 36), (7, 9, 32, 30), (21, 23, 46, 44), (15, 17, 40, 38), (9, 11, 34, 32), (43, 45, 128, 126), (14, 12, 102, 103), (17, 19, 42, 40), (3, 0, 48, 49), (5, 3, 49, 50), (7, 5, 50, 51), (9, 7, 51, 52), (11, 9, 52, 53), (13, 11, 53, 54), (15, 13, 54, 55), (17, 15, 55, 56), (19, 17, 56, 57), (21, 19, 57, 58), (23, 21, 58, 59), (0, 23, 59, 48), (60, 61, 27, 24), (62, 60, 24, 28), (63, 62, 28, 30), (64, 63, 30, 32), (65, 64, 32, 34), (66, 65, 34, 36), (67, 66, 36, 38), (68, 67, 38, 40), (69, 68, 40, 42), (70, 69, 42, 44), (71, 70, 44, 46), (61, 71, 46, 27), (0, 3, 24, 27), (84, 85, 49, 48), (85, 86, 50, 49), (86, 87, 51, 50), (87, 88, 52, 51), (88, 89, 53, 52), (89, 90, 54, 53), (90, 91, 55, 54), (91, 92, 56, 55), (92, 93, 57, 56), (93, 94, 58, 57), (94, 95, 59, 58), (95, 84, 48, 59), (25, 26, 61, 60), (29, 25, 60, 62), (31, 29, 62, 63), (33, 31, 63, 64), (35, 33, 64, 65), (37, 35, 65, 66), (39, 37, 66, 67), (41, 39, 67, 68), (43, 41, 68, 69), (45, 43, 69, 70), (47, 45, 70, 71), (26, 47, 71, 61), (25, 29, 112, 108), (37, 39, 122, 120), (31, 33, 116, 114), (45, 47, 130, 128), (39, 41, 124, 122), (33, 35, 118, 116), (83, 81, 80, 79, 78, 77, 76, 75, 74, 73, 72, 82), (115, 117, 79, 80), (41, 43, 126, 124), (35, 37, 120, 118), (29, 31, 114, 112), (47, 26, 111, 130), (1, 2, 85, 84), (2, 4, 86, 85), (4, 6, 87, 86), (6, 8, 88, 87), (8, 10, 89, 88), (10, 12, 90, 89), (12, 14, 91, 90), (14, 16, 92, 91), (16, 18, 93, 92), (18, 20, 94, 93), (20, 22, 95, 94), (22, 1, 84, 95), (97, 96, 107, 106, 105, 104, 103, 102, 101, 100, 99, 98), (8, 6, 99, 100), (22, 20, 106, 107), (2, 1, 96, 97), (16, 14, 103, 104), (10, 8, 100, 101), (1, 22, 107, 96), (4, 2, 97, 98), (18, 16, 104, 105), (12, 10, 101, 102), (6, 4, 98, 99), (20, 18, 105, 106), (109, 110, 111, 108), (113, 109, 108, 112), (115, 113, 112, 114), (117, 115, 114, 116), (119, 117, 116, 118), (121, 119, 118, 120), (123, 121, 120, 122), (125, 123, 122, 124), (127, 125, 124, 126), (129, 127, 126, 128), (131, 129, 128, 130), (110, 131, 130, 111), (26, 25, 108, 111), (110, 109, 83, 82), (113, 115, 80, 81), (129, 131, 72, 73), (109, 113, 81, 83), (127, 129, 73, 74), (125, 127, 74, 75), (123, 125, 75, 76), (121, 123, 76, 77), (131, 110, 82, 72), (119, 121, 77, 78), (117, 119, 78, 79)])
_uv = me_circle_004.uv_layers.new(name='UVMap')
_uv.uv.foreach_set('vector', [0.06813, 0.9776, 0.06813, 0.9961, 0.06203, 0.9961, 0.06203, 0.9776, 0.2158, 0.9973, 0.2158, 0.9788, 0.2219, 0.9788, 0.2219, 0.9973, 0.9863, 0.7088, 0.9863, 0.6902, 0.9925, 0.6902, 0.9925, 0.7088, 0.9881, 0.1767, 0.9881, 0.1582, 0.9942, 0.1582, 0.9942, 0.1767, 0.8785, 0.8749, 0.8785, 0.8563, 0.8846, 0.8563, 0.8846, 0.8749, 0.9887, 0.9116, 0.9887, 0.8931, 0.9948, 0.8931, 0.9948, 0.9116, 0.03162, 0.9897, 0.03162, 0.9712, 0.03772, 0.9712, 0.03772, 0.9897, 0.9887, 0.9505, 0.9887, 0.932, 0.9948, 0.932, 0.9948, 0.9505, 0.402, 0.7817, 0.402, 0.7632, 0.4081, 0.7632, 0.4081, 0.7817, 0.9887, 0.8877, 0.9887, 0.8691, 0.9948, 0.8691, 0.9948, 0.8877, 0.1573, 0.9427, 0.1573, 0.9547, 0.1529, 0.9536, 0.1529, 0.9437, 0.1412, 0.9758, 0.1412, 0.9847, 0.1407, 0.9847, 0.1407, 0.9758, 0.8785, 0.8934, 0.8785, 0.8749, 0.8846, 0.8749, 0.8846, 0.8934, 0.9953, 0.5607, 0.9953, 0.5792, 0.9863, 0.5774, 0.9863, 0.5625, 0.994, 0.1046, 0.994, 0.1231, 0.9851, 0.1213, 0.9851, 0.1064, 0.5865, 0.973, 0.5865, 0.9915, 0.5775, 0.9897, 0.5775, 0.9748, 0.743, 0.974, 0.743, 0.9925, 0.7341, 0.9907, 0.7341, 0.9758, 0.9953, 0.5368, 0.9953, 0.5553, 0.9863, 0.5535, 0.9863, 0.5386, 0.9832, 0.8212, 0.9832, 0.8397, 0.9743, 0.8379, 0.9743, 0.823, 0.01171, 0.9712, 0.01171, 0.9897, 0.002731, 0.9879, 0.002731, 0.973, 0.4146, 0.9686, 0.4146, 0.9871, 0.4056, 0.9853, 0.4056, 0.9704, 0.9832, 0.8931, 0.9832, 0.9116, 0.9743, 0.9098, 0.9743, 0.8949, 0.9896, 0.0267, 0.9896, 0.04521, 0.9806, 0.0434, 0.9806, 0.02851, 0.8176, 0.9679, 0.8176, 0.9864, 0.8086, 0.9846, 0.8086, 0.9697, 0.6111, 0.973, 0.6111, 0.9915, 0.6021, 0.9897, 0.6021, 0.9748, 0.8647, 0.9837, 0.8647, 0.9688, 0.8737, 0.967, 0.8737, 0.9855, 0.631, 0.9932, 0.631, 0.9783, 0.64, 0.9765, 0.64, 0.995, 0.9743, 0.9487, 0.9743, 0.9338, 0.9832, 0.932, 0.9832, 0.9505, 0.9863, 0.5295, 0.9863, 0.5146, 0.9953, 0.5128, 0.9953, 0.5313, 0.9863, 0.6014, 0.9863, 0.5865, 0.9953, 0.5847, 0.9953, 0.6032, 0.9823, 0.4947, 0.9823, 0.4799, 0.9913, 0.478, 0.9913, 0.4966, 0.9743, 0.8619, 0.9743, 0.847, 0.9832, 0.8452, 0.9832, 0.8637, 0.9806, 0.09177, 0.9806, 0.07687, 0.9896, 0.07506, 0.9896, 0.09357, 0.7485, 0.9907, 0.7485, 0.9758, 0.7575, 0.974, 0.7575, 0.9925, 0.9806, 0.06738, 0.9806, 0.05248, 0.9896, 0.05067, 0.9896, 0.06918, 0.9823, 0.4708, 0.9823, 0.4559, 0.9913, 0.4541, 0.9913, 0.4726, 0.8503, 0.9837, 0.8503, 0.9688, 0.8593, 0.967, 0.8593, 0.9855, 0.235, 0.9973, 0.235, 0.9788, 0.2411, 0.9788, 0.2411, 0.9973, 0.319, 0.9094, 0.3098, 0.9041, 0.312, 0.8961, 0.3249, 0.9035, 0.3098, 0.9041, 0.2992, 0.9041, 0.2971, 0.8961, 0.312, 0.8961, 0.2992, 0.9041, 0.29, 0.9094, 0.2842, 0.9035, 0.2971, 0.8961, 0.29, 0.9094, 0.2847, 0.9186, 0.2767, 0.9164, 0.2842, 0.9035, 0.2847, 0.9186, 0.2847, 0.9292, 0.2767, 0.9313, 0.2767, 0.9164, 0.2847, 0.9292, 0.29, 0.9383, 0.2842, 0.9442, 0.2767, 0.9313, 0.29, 0.9383, 0.2992, 0.9436, 0.2971, 0.9517, 0.2842, 0.9442, 0.2992, 0.9436, 0.3098, 0.9436, 0.312, 0.9517, 0.2971, 0.9517, 0.3098, 0.9436, 0.319, 0.9383, 0.3249, 0.9442, 0.312, 0.9517, 0.319, 0.9383, 0.3243, 0.9292, 0.3323, 0.9313, 0.3249, 0.9442, 0.3243, 0.9292, 0.3243, 0.9186, 0.3323, 0.9164, 0.3323, 0.9313, 0.3243, 0.9186, 0.319, 0.9094, 0.3249, 0.9035, 0.3323, 0.9164, 0.1102, 0.9109, 0.09826, 0.9109, 0.09679, 0.9054, 0.1117, 0.9054, 0.1206, 0.9169, 0.1102, 0.9109, 0.1117, 0.9054, 0.1246, 0.9129, 0.1266, 0.9272, 0.1206, 0.9169, 0.1246, 0.9129, 0.132, 0.9258, 0.1266, 0.9392, 0.1266, 0.9272, 0.132, 0.9258, 0.132, 0.9406, 0.1206, 0.9495, 0.1266, 0.9392, 0.132, 0.9406, 0.1246, 0.9535, 0.1102, 0.9555, 0.1206, 0.9495, 0.1246, 0.9535, 0.1117, 0.961, 0.09826, 0.9555, 0.1102, 0.9555, 0.1117, 0.961, 0.09679, 0.961, 0.0879, 0.9495, 0.09826, 0.9555, 0.09679, 0.961, 0.08389, 0.9535, 0.08192, 0.9392, 0.0879, 0.9495, 0.08389, 0.9535, 0.07645, 0.9406, 0.08192, 0.9272, 0.08192, 0.9392, 0.07645, 0.9406, 0.07645, 0.9258, 0.0879, 0.9169, 0.08192, 0.9272, 0.07645, 0.9258, 0.08389, 0.9129, 0.09826, 0.9109, 0.0879, 0.9169, 0.08389, 0.9129, 0.09679, 0.9054, 0.8836, 0.9552, 0.8836, 0.9671, 0.8792, 0.9661, 0.8792, 0.9562, 0.7887, 0.981, 0.7887, 0.9929, 0.7842, 0.9919, 0.7842, 0.982, 0.8836, 0.9377, 0.8836, 0.9497, 0.8792, 0.9487, 0.8792, 0.9388, 0.6675, 0.7673, 0.6675, 0.7793, 0.6631, 0.7782, 0.6631, 0.7684, 0.669, 0.9828, 0.669, 0.9948, 0.6646, 0.9938, 0.6646, 0.9839, 0.8945, 0.9804, 0.8945, 0.9924, 0.89, 0.9913, 0.89, 0.9815, 0.4933, 0.973, 0.4892, 0.9801, 0.4822, 0.9842, 0.474, 0.9842, 0.467, 0.9801, 0.4629, 0.973, 0.4629, 0.9649, 0.467, 0.9578, 0.474, 0.9537, 0.4822, 0.9537, 0.4892, 0.9578, 0.4933, 0.9649, 0.1443, 0.7821, 0.1443, 0.774, 0.146, 0.774, 0.146, 0.7821, 0.9953, 0.9799, 0.9953, 0.9919, 0.9908, 0.9909, 0.9908, 0.981, 0.7708, 0.981, 0.7708, 0.9929, 0.7663, 0.9919, 0.7663, 0.982, 0.8836, 0.9203, 0.8836, 0.9323, 0.8792, 0.9312, 0.8792, 0.9214, 0.6888, 0.9828, 0.6888, 0.9948, 0.6844, 0.9938, 0.6844, 0.9839, 0.6556, 0.9927, 0.6556, 0.9838, 0.6591, 0.9828, 0.6591, 0.9934, 0.9918, 0.3568, 0.9918, 0.3479, 0.9953, 0.347, 0.9953, 0.3576, 0.949, 0.5063, 0.949, 0.4974, 0.9525, 0.4965, 0.9525, 0.5071, 0.94, 0.5062, 0.94, 0.4973, 0.9435, 0.4965, 0.9435, 0.5071, 0.4464, 0.9937, 0.4464, 0.9848, 0.45, 0.984, 0.45, 0.9946, 0.9918, 0.4048, 0.9918, 0.3959, 0.9953, 0.3952, 0.9953, 0.4057, 0.8234, 0.9946, 0.8234, 0.9857, 0.8268, 0.985, 0.8268, 0.9956, 0.9465, 0.9952, 0.9465, 0.9863, 0.9499, 0.9855, 0.9499, 0.9961, 0.9939, 0.1973, 0.9939, 0.1884, 0.9972, 0.1876, 0.9972, 0.1982, 0.9377, 0.9953, 0.9377, 0.9864, 0.941, 0.9855, 0.941, 0.9961, 0.9731, 0.9954, 0.9731, 0.9865, 0.9765, 0.9855, 0.9765, 0.9961, 0.9918, 0.4371, 0.9918, 0.4282, 0.9952, 0.4272, 0.9952, 0.4378, 0.8945, 0.9462, 0.9022, 0.9417, 0.9111, 0.9417, 0.9188, 0.9462, 0.9233, 0.9539, 0.9233, 0.9628, 0.9188, 0.9705, 0.9111, 0.975, 0.9022, 0.975, 0.8945, 0.9705, 0.89, 0.9628, 0.89, 0.9539, 0.9955, 0.0607, 0.9955, 0.0696, 0.995, 0.0696, 0.995, 0.0607, 0.8716, 0.8576, 0.8716, 0.8487, 0.872, 0.8487, 0.872, 0.8576, 0.9297, 0.9561, 0.9297, 0.965, 0.9293, 0.965, 0.9293, 0.9561, 0.3257, 0.9956, 0.3257, 0.9867, 0.3262, 0.9867, 0.3262, 0.9956, 0.995, 0.09357, 0.995, 0.08467, 0.9955, 0.08467, 0.9955, 0.09357, 0.9943, 0.2878, 0.9943, 0.2967, 0.9939, 0.2967, 0.9939, 0.2878, 0.2986, 0.9956, 0.2986, 0.9867, 0.2991, 0.9867, 0.2991, 0.9956, 0.872, 0.8631, 0.872, 0.872, 0.8716, 0.872, 0.8716, 0.8631, 0.5436, 0.8268, 0.5436, 0.8357, 0.5432, 0.8357, 0.5432, 0.8268, 0.9939, 0.3254, 0.9939, 0.3165, 0.9943, 0.3165, 0.9943, 0.3254, 0.872, 0.8918, 0.872, 0.9007, 0.8716, 0.9007, 0.8716, 0.8918, 0.2268, 0.9396, 0.2186, 0.9396, 0.2177, 0.9363, 0.2276, 0.9363, 0.2338, 0.9437, 0.2268, 0.9396, 0.2276, 0.9363, 0.2362, 0.9413, 0.2378, 0.9508, 0.2338, 0.9437, 0.2362, 0.9413, 0.2411, 0.9499, 0.2378, 0.9589, 0.2378, 0.9508, 0.2411, 0.9499, 0.2411, 0.9598, 0.2338, 0.9659, 0.2378, 0.9589, 0.2411, 0.9598, 0.2362, 0.9683, 0.2267, 0.97, 0.2338, 0.9659, 0.2362, 0.9683, 0.2276, 0.9733, 0.2186, 0.97, 0.2267, 0.97, 0.2276, 0.9733, 0.2177, 0.9733, 0.2116, 0.9659, 0.2186, 0.97, 0.2177, 0.9733, 0.2092, 0.9683, 0.2075, 0.9589, 0.2116, 0.9659, 0.2092, 0.9683, 0.2042, 0.9598, 0.2075, 0.9507, 0.2075, 0.9589, 0.2042, 0.9598, 0.2042, 0.9499, 0.2116, 0.9437, 0.2075, 0.9507, 0.2042, 0.9499, 0.2092, 0.9413, 0.2186, 0.9396, 0.2116, 0.9437, 0.2092, 0.9413, 0.2177, 0.9363, 0.6501, 0.9765, 0.6501, 0.9885, 0.6457, 0.9874, 0.6457, 0.9776, 0.1443, 0.7549, 0.1443, 0.7467, 0.146, 0.7467, 0.146, 0.7549, 0.2499, 0.9798, 0.2499, 0.988, 0.2482, 0.988, 0.2482, 0.9798, 0.3559, 0.9697, 0.3559, 0.9778, 0.3542, 0.9778, 0.3542, 0.9697, 0.146, 0.7604, 0.146, 0.7685, 0.1443, 0.7685, 0.1443, 0.7604, 0.1443, 0.8502, 0.1443, 0.8421, 0.146, 0.8421, 0.146, 0.8502, 0.3395, 0.8961, 0.3395, 0.9042, 0.3378, 0.9042, 0.3378, 0.8961, 0.1443, 0.7958, 0.1443, 0.7876, 0.146, 0.7876, 0.146, 0.7958, 0.3378, 0.9315, 0.3378, 0.9233, 0.3395, 0.9233, 0.3395, 0.9315, 0.2291, 0.9788, 0.2291, 0.9869, 0.2274, 0.9869, 0.2274, 0.9788, 0.5703, 0.9823, 0.5703, 0.9742, 0.572, 0.9742, 0.572, 0.9823, 0.3395, 0.9369, 0.3395, 0.9451, 0.3378, 0.9451, 0.3378, 0.9369])
me_circle_004.update()
me_circle_005 = bpy.data.meshes.new('Circle.005')
me_circle_005.from_pydata([(-0.0876, 0.6811, 0.0212), (-0.0006709, 0.3267, 0.01873), (0.0005179, 0.2827, 0.1829), (-0.08513, 0.5896, 0.3625), (0.001388, 0.1626, 0.303), (-0.08332, 0.3398, 0.6124), (0.001707, -0.00159, 0.347), (-0.08265, -0.00159, 0.7039), (0.001388, -0.1657, 0.303), (-0.08332, -0.3429, 0.6124), (0.0005179, -0.2859, 0.1829), (-0.08513, -0.5928, 0.3625), (-0.0006709, -0.3299, 0.01873), (-0.0876, -0.6843, 0.0212), (-0.00186, -0.2859, -0.1454), (-0.09007, -0.5928, -0.3201), (-0.00273, -0.1657, -0.2656), (-0.09188, -0.3429, -0.57), (-0.003048, -0.00159, -0.3095), (-0.09254, -0.00159, -0.6615), (-0.00273, 0.1626, -0.2656), (-0.09188, 0.3398, -0.57), (-0.00186, 0.2827, -0.1454), (-0.09007, 0.5896, -0.3201), (-0.2018, 0.5896, 0.3634), (-0.3158, 0.3805, 0.2435), (-0.3174, 0.4396, 0.02286), (-0.2042, 0.6811, 0.02204), (-0.1999, 0.3398, 0.6133), (-0.3146, 0.219, 0.4049), (-0.1993, -0.00159, 0.7047), (-0.3142, -0.00159, 0.464), (-0.1999, -0.3429, 0.6133), (-0.3146, -0.2222, 0.4049), (-0.2018, -0.5928, 0.3634), (-0.3158, -0.3837, 0.2435), (-0.2042, -0.6843, 0.02204), (-0.3174, -0.4428, 0.02286), (-0.2067, -0.5928, -0.3193), (-0.319, -0.3837, -0.1977), (-0.2085, -0.3429, -0.5692), (-0.3202, -0.2222, -0.3592), (-0.2092, -0.00159, -0.6606), (-0.3206, -0.00159, -0.4183), (-0.2085, 0.3398, -0.5692), (-0.3202, 0.219, -0.3592), (-0.2067, 0.5896, -0.3193), (-0.319, 0.3805, -0.1977), (0.02557, 0.5477, 0.02038), (0.02756, 0.4741, 0.295), (0.02902, 0.2731, 0.4961), (0.02955, -0.00159, 0.5697), (0.02902, -0.2763, 0.4961), (0.02756, -0.4773, 0.295), (0.02557, -0.5509, 0.02038), (0.02358, -0.4773, -0.2543), (0.02213, -0.2763, -0.4553), (0.02159, -0.00159, -0.5289), (0.02213, 0.2731, -0.4553), (0.02358, 0.4741, -0.2543), (-0.3154, 0.4741, 0.2975), (-0.3174, 0.5477, 0.02286), (-0.3139, 0.2731, 0.4986), (-0.3134, -0.00159, 0.5722), (-0.3139, -0.2763, 0.4986), (-0.3154, -0.4773, 0.2975), (-0.3174, -0.5509, 0.02286), (-0.3194, -0.4773, -0.2518), (-0.3208, -0.2763, -0.4529), (-0.3214, -0.00159, -0.5265), (-0.3208, 0.2731, -0.4529), (-0.3194, 0.4741, -0.2518), (-0.2292, 0.259, -0.1282), (-0.23, 0.1488, -0.2383), (-0.2303, -0.00159, -0.2786), (-0.23, -0.152, -0.2383), (-0.2292, -0.2621, -0.1282), (-0.2281, -0.3024, 0.02222), (-0.227, -0.2621, 0.1726), (-0.2262, -0.152, 0.2828), (-0.2259, -0.00159, 0.3231), (-0.2262, 0.1488, 0.2828), (-0.2281, 0.2993, 0.02222), (-0.227, 0.259, 0.1726), (0.02557, 0.3893, 0.02038), (0.02699, 0.337, 0.2158), (0.02802, 0.1939, 0.3589), (0.0284, -0.00159, 0.4113), (0.02802, -0.1971, 0.3589), (0.02699, -0.3401, 0.2158), (0.02557, -0.3925, 0.02038), (0.02416, -0.3401, -0.1751), (0.02312, -0.1971, -0.3182), (0.02274, -0.00159, -0.3705), (0.02312, 0.1939, -0.3182), (0.02416, 0.337, -0.1751), (-0.009669, 0.3267, 0.0188), (-0.00848, 0.2827, 0.1829), (-0.00761, 0.1626, 0.3031), (-0.007291, -0.00159, 0.3471), (-0.00761, -0.1657, 0.3031), (-0.00848, -0.2859, 0.1829), (-0.009669, -0.3299, 0.0188), (-0.01086, -0.2859, -0.1453), (-0.01173, -0.1657, -0.2655), (-0.01205, -0.00159, -0.3095), (-0.01173, 0.1626, -0.2655), (-0.01086, 0.2827, -0.1453), (-0.2753, 0.3137, 0.2046), (-0.26, 0.259, 0.1729), (-0.2611, 0.2993, 0.02245), (-0.2767, 0.3625, 0.02257), (-0.2744, 0.1804, 0.3378), (-0.2592, 0.1488, 0.283), (-0.274, -0.00159, 0.3866), (-0.2589, -0.00159, 0.3233), (-0.2744, -0.1836, 0.3378), (-0.2592, -0.152, 0.283), (-0.2753, -0.3169, 0.2046), (-0.26, -0.2621, 0.1729), (-0.2767, -0.3656, 0.02257), (-0.2611, -0.3024, 0.02245), (-0.278, -0.3169, -0.1595), (-0.2621, -0.2621, -0.128), (-0.2789, -0.1836, -0.2927), (-0.2629, -0.152, -0.2381), (-0.2793, -0.00159, -0.3415), (-0.2632, -0.00159, -0.2784), (-0.2789, 0.1804, -0.2927), (-0.2629, 0.1488, -0.2381), (-0.278, 0.3137, -0.1595), (-0.2621, 0.259, -0.128)], [], [(23, 0, 27, 46), (11, 13, 36, 34), (3, 5, 28, 24), (5, 7, 30, 28), (19, 21, 44, 42), (13, 15, 38, 36), (7, 9, 32, 30), (21, 23, 46, 44), (15, 17, 40, 38), (9, 11, 34, 32), (43, 45, 128, 126), (14, 12, 102, 103), (17, 19, 42, 40), (3, 0, 48, 49), (5, 3, 49, 50), (7, 5, 50, 51), (9, 7, 51, 52), (11, 9, 52, 53), (13, 11, 53, 54), (15, 13, 54, 55), (17, 15, 55, 56), (19, 17, 56, 57), (21, 19, 57, 58), (23, 21, 58, 59), (0, 23, 59, 48), (60, 61, 27, 24), (62, 60, 24, 28), (63, 62, 28, 30), (64, 63, 30, 32), (65, 64, 32, 34), (66, 65, 34, 36), (67, 66, 36, 38), (68, 67, 38, 40), (69, 68, 40, 42), (70, 69, 42, 44), (71, 70, 44, 46), (61, 71, 46, 27), (0, 3, 24, 27), (84, 85, 49, 48), (85, 86, 50, 49), (86, 87, 51, 50), (87, 88, 52, 51), (88, 89, 53, 52), (89, 90, 54, 53), (90, 91, 55, 54), (91, 92, 56, 55), (92, 93, 57, 56), (93, 94, 58, 57), (94, 95, 59, 58), (95, 84, 48, 59), (25, 26, 61, 60), (29, 25, 60, 62), (31, 29, 62, 63), (33, 31, 63, 64), (35, 33, 64, 65), (37, 35, 65, 66), (39, 37, 66, 67), (41, 39, 67, 68), (43, 41, 68, 69), (45, 43, 69, 70), (47, 45, 70, 71), (26, 47, 71, 61), (25, 29, 112, 108), (37, 39, 122, 120), (31, 33, 116, 114), (45, 47, 130, 128), (39, 41, 124, 122), (33, 35, 118, 116), (83, 81, 80, 79, 78, 77, 76, 75, 74, 73, 72, 82), (115, 117, 79, 80), (41, 43, 126, 124), (35, 37, 120, 118), (29, 31, 114, 112), (47, 26, 111, 130), (1, 2, 85, 84), (2, 4, 86, 85), (4, 6, 87, 86), (6, 8, 88, 87), (8, 10, 89, 88), (10, 12, 90, 89), (12, 14, 91, 90), (14, 16, 92, 91), (16, 18, 93, 92), (18, 20, 94, 93), (20, 22, 95, 94), (22, 1, 84, 95), (97, 96, 107, 106, 105, 104, 103, 102, 101, 100, 99, 98), (8, 6, 99, 100), (22, 20, 106, 107), (2, 1, 96, 97), (16, 14, 103, 104), (10, 8, 100, 101), (1, 22, 107, 96), (4, 2, 97, 98), (18, 16, 104, 105), (12, 10, 101, 102), (6, 4, 98, 99), (20, 18, 105, 106), (109, 110, 111, 108), (113, 109, 108, 112), (115, 113, 112, 114), (117, 115, 114, 116), (119, 117, 116, 118), (121, 119, 118, 120), (123, 121, 120, 122), (125, 123, 122, 124), (127, 125, 124, 126), (129, 127, 126, 128), (131, 129, 128, 130), (110, 131, 130, 111), (26, 25, 108, 111), (110, 109, 83, 82), (113, 115, 80, 81), (129, 131, 72, 73), (109, 113, 81, 83), (127, 129, 73, 74), (125, 127, 74, 75), (123, 125, 75, 76), (121, 123, 76, 77), (131, 110, 82, 72), (119, 121, 77, 78), (117, 119, 78, 79)])
me_circle_005.polygons.foreach_set('material_index', [0, 0, 0, 0, 0, 0, 0, 0, 0, 0, 0, 0, 0, 0, 0, 0, 0, 0, 0, 0, 0, 0, 0, 0, 0, 0, 0, 0, 0, 0, 0, 0, 0, 0, 0, 0, 0, 0, 0, 0, 0, 0, 0, 0, 0, 0, 0, 0, 0, 0, 0, 0, 0, 0, 0, 0, 0, 0, 0, 0, 0, 0, 0, 0, 0, 0, 0, 0, 1, 0, 0, 0, 0, 0, 0, 0, 0, 0, 0, 0, 0, 0, 0, 0, 0, 0, 1, 0, 0, 0, 0, 0, 0, 0, 0, 0, 0, 0, 0, 0, 0, 0, 0, 0, 0, 0, 0, 0, 0, 0, 0, 0, 0, 0, 0, 0, 0, 0, 0, 0, 0, 0])
_uv = me_circle_005.uv_layers.new(name='UVMap')
_uv.uv.foreach_set('vector', [0.9948, 0.8212, 0.9948, 0.8397, 0.9887, 0.8397, 0.9887, 0.8212, 0.9887, 0.8637, 0.9887, 0.8452, 0.9948, 0.8452, 0.9948, 0.8637, 0.9863, 0.8046, 0.9863, 0.7861, 0.9925, 0.7861, 0.9925, 0.8046, 0.9863, 0.7327, 0.9863, 0.7142, 0.9925, 0.7142, 0.9925, 0.7327, 0.402, 0.7392, 0.402, 0.7207, 0.4081, 0.7207, 0.4081, 0.7392, 0.9863, 0.6608, 0.9863, 0.6423, 0.9925, 0.6423, 0.9925, 0.6608, 0.2042, 0.9973, 0.2042, 0.9788, 0.2103, 0.9788, 0.2103, 0.9973, 0.9863, 0.7567, 0.9863, 0.7382, 0.9925, 0.7382, 0.9925, 0.7567, 0.9863, 0.7807, 0.9863, 0.7622, 0.9925, 0.7622, 0.9925, 0.7807, 0.3906, 0.9969, 0.3906, 0.9783, 0.3967, 0.9783, 0.3967, 0.9969, 0.4245, 0.9686, 0.4245, 0.9805, 0.4201, 0.9795, 0.4201, 0.9696, 0.9943, 0.3022, 0.9943, 0.3111, 0.9939, 0.3111, 0.9939, 0.3022, 0.402, 0.7577, 0.402, 0.7392, 0.4081, 0.7392, 0.4081, 0.7577, 0.4396, 0.9686, 0.4396, 0.9871, 0.4307, 0.9853, 0.4307, 0.9704, 0.9884, 0.2673, 0.9884, 0.2858, 0.9794, 0.284, 0.9794, 0.2691, 0.3487, 0.9697, 0.3487, 0.9882, 0.3397, 0.9864, 0.3397, 0.9715, 0.9884, 0.2116, 0.9884, 0.2301, 0.9794, 0.2283, 0.9794, 0.2134, 0.6255, 0.9765, 0.6255, 0.995, 0.6166, 0.9932, 0.6166, 0.9783, 0.9884, 0.3152, 0.9884, 0.3337, 0.9794, 0.3319, 0.9794, 0.317, 0.9884, 0.2913, 0.9884, 0.3098, 0.9794, 0.308, 0.9794, 0.2931, 0.9832, 0.8691, 0.9832, 0.8877, 0.9743, 0.8858, 0.9743, 0.871, 0.9896, 0.002731, 0.9896, 0.02124, 0.9806, 0.01943, 0.9806, 0.004539, 0.994, 0.1286, 0.994, 0.1471, 0.9851, 0.1453, 0.9851, 0.1304, 0.9953, 0.6663, 0.9953, 0.6848, 0.9863, 0.683, 0.9863, 0.6681, 0.9884, 0.2355, 0.9884, 0.254, 0.9794, 0.2522, 0.9794, 0.2373, 0.7174, 0.9907, 0.7174, 0.9758, 0.7263, 0.974, 0.7263, 0.9925, 0.0452, 0.9934, 0.0452, 0.9785, 0.05418, 0.9767, 0.05418, 0.9952, 0.7941, 0.9846, 0.7941, 0.9697, 0.8031, 0.9679, 0.8031, 0.9864, 0.8325, 0.9837, 0.8325, 0.9688, 0.8415, 0.967, 0.8415, 0.9855, 0.01717, 0.9879, 0.01717, 0.973, 0.02615, 0.9712, 0.02615, 0.9897, 0.3906, 0.9711, 0.3906, 0.9562, 0.3996, 0.9544, 0.3996, 0.9729, 0.9863, 0.6254, 0.9863, 0.6105, 0.9953, 0.6087, 0.9953, 0.6272, 0.0452, 0.9694, 0.0452, 0.9545, 0.05418, 0.9527, 0.05418, 0.9712, 0.9737, 0.1749, 0.9737, 0.16, 0.9827, 0.1582, 0.9827, 0.1767, 0.1258, 0.9832, 0.1258, 0.9683, 0.1347, 0.9665, 0.1347, 0.985, 0.0452, 0.9454, 0.0452, 0.9305, 0.05418, 0.9287, 0.05418, 0.9472, 0.9794, 0.2043, 0.9794, 0.1894, 0.9884, 0.1876, 0.9884, 0.2061, 0.9908, 0.9745, 0.9908, 0.956, 0.9969, 0.956, 0.9969, 0.9745, 0.2122, 0.8978, 0.2122, 0.9084, 0.2042, 0.9105, 0.2042, 0.8956, 0.2122, 0.9084, 0.2175, 0.9176, 0.2117, 0.9234, 0.2042, 0.9105, 0.2175, 0.9176, 0.2267, 0.9229, 0.2246, 0.9309, 0.2117, 0.9234, 0.2267, 0.9229, 0.2373, 0.9229, 0.2395, 0.9309, 0.2246, 0.9309, 0.2373, 0.9229, 0.2465, 0.9176, 0.2524, 0.9234, 0.2395, 0.9309, 0.2465, 0.9176, 0.2518, 0.9084, 0.2598, 0.9105, 0.2524, 0.9234, 0.2518, 0.9084, 0.2518, 0.8978, 0.2598, 0.8956, 0.2598, 0.9105, 0.2518, 0.8978, 0.2465, 0.8886, 0.2524, 0.8827, 0.2598, 0.8956, 0.2465, 0.8886, 0.2373, 0.8833, 0.2395, 0.8753, 0.2524, 0.8827, 0.2373, 0.8833, 0.2267, 0.8833, 0.2246, 0.8753, 0.2395, 0.8753, 0.2267, 0.8833, 0.2175, 0.8886, 0.2117, 0.8827, 0.2246, 0.8753, 0.2175, 0.8886, 0.2122, 0.8978, 0.2042, 0.8956, 0.2117, 0.8827, 0.7675, 0.9011, 0.7675, 0.8892, 0.7729, 0.8877, 0.7729, 0.9026, 0.7615, 0.9115, 0.7675, 0.9011, 0.7729, 0.9026, 0.7655, 0.9155, 0.7511, 0.9175, 0.7615, 0.9115, 0.7655, 0.9155, 0.7526, 0.9229, 0.7392, 0.9175, 0.7511, 0.9175, 0.7526, 0.9229, 0.7377, 0.9229, 0.7288, 0.9115, 0.7392, 0.9175, 0.7377, 0.9229, 0.7248, 0.9155, 0.7228, 0.9011, 0.7288, 0.9115, 0.7248, 0.9155, 0.7174, 0.9026, 0.7228, 0.8892, 0.7228, 0.9011, 0.7174, 0.9026, 0.7174, 0.8877, 0.7288, 0.8788, 0.7228, 0.8892, 0.7174, 0.8877, 0.7248, 0.8748, 0.7392, 0.8728, 0.7288, 0.8788, 0.7248, 0.8748, 0.7377, 0.8674, 0.7511, 0.8728, 0.7392, 0.8728, 0.7377, 0.8674, 0.7526, 0.8674, 0.7615, 0.8788, 0.7511, 0.8728, 0.7526, 0.8674, 0.7655, 0.8748, 0.7675, 0.8892, 0.7615, 0.8788, 0.7655, 0.8748, 0.7729, 0.8877, 0.6774, 0.7673, 0.6774, 0.7793, 0.673, 0.7782, 0.673, 0.7684, 0.1419, 0.9417, 0.1419, 0.9537, 0.1375, 0.9526, 0.1375, 0.9428, 0.9143, 0.9804, 0.9143, 0.9924, 0.9099, 0.9913, 0.9099, 0.9815, 0.2598, 0.9798, 0.2598, 0.9918, 0.2554, 0.9907, 0.2554, 0.9809, 0.8836, 0.9726, 0.8836, 0.9845, 0.8792, 0.9835, 0.8792, 0.9736, 0.9242, 0.9804, 0.9242, 0.9924, 0.9198, 0.9913, 0.9198, 0.9815, 0.5283, 0.9801, 0.5212, 0.9842, 0.5131, 0.9842, 0.506, 0.9801, 0.5019, 0.973, 0.5019, 0.9649, 0.506, 0.9578, 0.5131, 0.9537, 0.5212, 0.9537, 0.5283, 0.9578, 0.5324, 0.9649, 0.5324, 0.973, 0.7762, 0.9891, 0.7762, 0.981, 0.778, 0.981, 0.778, 0.9891, 0.3673, 0.984, 0.3673, 0.9959, 0.3628, 0.9949, 0.3628, 0.985, 0.9044, 0.9804, 0.9044, 0.9924, 0.9, 0.9913, 0.9, 0.9815, 0.5964, 0.973, 0.5964, 0.985, 0.5919, 0.9839, 0.5919, 0.9741, 0.6789, 0.9828, 0.6789, 0.9948, 0.6745, 0.9938, 0.6745, 0.9839, 0.9918, 0.3729, 0.9918, 0.364, 0.9953, 0.363, 0.9953, 0.3736, 0.3727, 0.9938, 0.3727, 0.9849, 0.3763, 0.984, 0.3763, 0.9946, 0.393, 0.7305, 0.393, 0.7216, 0.3965, 0.7207, 0.3965, 0.7313, 0.958, 0.5062, 0.958, 0.4973, 0.9615, 0.4965, 0.9615, 0.5071, 0.967, 0.5062, 0.967, 0.4973, 0.9705, 0.4965, 0.9705, 0.5071, 0.9918, 0.3887, 0.9918, 0.3798, 0.9953, 0.3791, 0.9953, 0.3897, 0.3817, 0.9936, 0.3817, 0.9847, 0.3852, 0.984, 0.3852, 0.9945, 0.9554, 0.9952, 0.9554, 0.9863, 0.9587, 0.9855, 0.9587, 0.9961, 0.9972, 0.2045, 0.9972, 0.2134, 0.9939, 0.2143, 0.9939, 0.2037, 0.4201, 0.9958, 0.4201, 0.9869, 0.4234, 0.986, 0.4234, 0.9966, 0.9642, 0.9954, 0.9642, 0.9865, 0.9676, 0.9855, 0.9676, 0.9961, 0.9819, 0.9954, 0.9819, 0.9865, 0.9853, 0.9855, 0.9853, 0.9961, 0.6844, 0.9729, 0.6767, 0.9774, 0.6678, 0.9774, 0.6601, 0.9729, 0.6556, 0.9652, 0.6556, 0.9563, 0.6601, 0.9486, 0.6678, 0.9442, 0.6767, 0.9442, 0.6844, 0.9486, 0.6888, 0.9563, 0.6888, 0.9652, 0.5436, 0.8125, 0.5436, 0.8214, 0.5432, 0.8214, 0.5432, 0.8125, 0.9759, 0.5071, 0.9759, 0.4982, 0.9764, 0.4982, 0.9764, 0.5071, 0.1412, 0.9614, 0.1412, 0.9703, 0.1407, 0.9703, 0.1407, 0.9614, 0.995, 0.04996, 0.995, 0.04106, 0.9955, 0.04106, 0.9955, 0.04996, 0.5432, 0.807, 0.5432, 0.7981, 0.5436, 0.7981, 0.5436, 0.807, 0.9955, 0.002731, 0.9955, 0.01163, 0.995, 0.01163, 0.995, 0.002731, 0.995, 0.0356, 0.995, 0.0267, 0.9955, 0.0267, 0.9955, 0.0356, 0.872, 0.8775, 0.872, 0.8864, 0.8716, 0.8864, 0.8716, 0.8775, 0.9943, 0.3309, 0.9943, 0.3398, 0.9939, 0.3398, 0.9939, 0.3309, 0.5432, 0.7926, 0.5432, 0.7837, 0.5436, 0.7837, 0.5436, 0.7926, 0.9297, 0.9417, 0.9297, 0.9506, 0.9293, 0.9506, 0.9293, 0.9417, 0.9625, 0.4574, 0.9544, 0.4574, 0.9535, 0.4541, 0.9634, 0.4541, 0.9695, 0.4614, 0.9625, 0.4574, 0.9634, 0.4541, 0.9719, 0.459, 0.9736, 0.4685, 0.9695, 0.4614, 0.9719, 0.459, 0.9769, 0.4676, 0.9736, 0.4766, 0.9736, 0.4685, 0.9769, 0.4676, 0.9769, 0.4775, 0.9695, 0.4837, 0.9736, 0.4766, 0.9769, 0.4775, 0.9719, 0.4861, 0.9625, 0.4877, 0.9695, 0.4837, 0.9719, 0.4861, 0.9634, 0.491, 0.9543, 0.4877, 0.9625, 0.4877, 0.9634, 0.491, 0.9535, 0.491, 0.9473, 0.4837, 0.9543, 0.4877, 0.9535, 0.491, 0.9449, 0.4861, 0.9433, 0.4766, 0.9473, 0.4837, 0.9449, 0.4861, 0.94, 0.4775, 0.9433, 0.4685, 0.9433, 0.4766, 0.94, 0.4775, 0.94, 0.4676, 0.9473, 0.4614, 0.9433, 0.4685, 0.94, 0.4676, 0.9449, 0.459, 0.9544, 0.4574, 0.9473, 0.4614, 0.9449, 0.459, 0.9535, 0.4541, 0.2705, 0.9702, 0.2705, 0.9822, 0.266, 0.9811, 0.266, 0.9713, 0.3378, 0.9178, 0.3378, 0.9097, 0.3395, 0.9097, 0.3395, 0.9178, 0.334, 0.9696, 0.334, 0.9777, 0.3323, 0.9777, 0.3323, 0.9696, 0.146, 0.8148, 0.146, 0.823, 0.1443, 0.823, 0.1443, 0.8148, 0.5427, 0.8429, 0.5427, 0.8511, 0.541, 0.8511, 0.541, 0.8429, 0.5217, 0.7587, 0.5217, 0.7505, 0.5234, 0.7505, 0.5234, 0.7587, 0.146, 0.8285, 0.146, 0.8366, 0.1443, 0.8366, 0.1443, 0.8285, 0.5703, 0.9687, 0.5703, 0.9605, 0.572, 0.9605, 0.572, 0.9687, 0.1443, 0.8094, 0.1443, 0.8012, 0.146, 0.8012, 0.146, 0.8094, 0.146, 0.8693, 0.146, 0.8775, 0.1443, 0.8775, 0.1443, 0.8693, 0.1443, 0.8911, 0.1443, 0.8829, 0.146, 0.8829, 0.146, 0.8911, 0.146, 0.8557, 0.146, 0.8639, 0.1443, 0.8639, 0.1443, 0.8557])
me_circle_005.materials.append(mat_material)
me_circle_005.materials.append(mat_material_001)
me_circle_005.update()
me_circle_007 = bpy.data.meshes.new('Circle.007')
me_circle_007.from_pydata([(-4.606e-09, 0.355, 1.538e-07), (-0.06925, 0.3481, 1.538e-07), (-0.1358, 0.3279, 1.538e-07), (-0.1972, 0.2951, 1.538e-07), (-0.251, 0.251, 1.538e-07), (-0.2951, 0.1972, 1.538e-07), (-0.3279, 0.1358, 1.538e-07), (-0.3481, 0.06925, 1.538e-07), (-0.355, 4.806e-09, 1.538e-07), (-0.3481, -0.06925, 1.538e-07), (-0.3279, -0.1358, 1.538e-07), (-0.2951, -0.1972, 1.538e-07), (-0.251, -0.251, 1.538e-07), (-0.1972, -0.2951, 1.538e-07), (-0.1358, -0.3279, 1.538e-07), (-0.06925, -0.3481, 1.538e-07), (-4.606e-09, -0.355, 1.538e-07), (0.06925, -0.3481, 1.538e-07), (0.1358, -0.3279, 1.538e-07), (0.1972, -0.2951, 1.538e-07), (0.251, -0.251, 1.538e-07), (0.2951, -0.1972, 1.538e-07), (0.3279, -0.1358, 1.538e-07), (0.3481, -0.06925, 1.538e-07), (0.355, 4.806e-09, 1.538e-07), (0.3481, 0.06925, 1.538e-07), (0.3279, 0.1358, 1.538e-07), (0.2951, 0.1972, 1.538e-07), (0.251, 0.251, 1.538e-07), (0.1972, 0.2951, 1.538e-07), (0.1358, 0.3279, 1.538e-07), (0.06925, 0.3481, 1.538e-07), (-0.02697, 0.1356, -0.3223), (-9.138e-09, 0.1383, -0.3223), (-0.05291, 0.1277, -0.3223), (-0.07681, 0.115, -0.3223), (-0.09776, 0.09776, -0.3223), (-0.115, 0.07681, -0.3223), (-0.1277, 0.05291, -0.3223), (-0.1356, 0.02697, -0.3223), (-0.1383, -2.18e-09, -0.3223), (-0.1356, -0.02697, -0.3223), (-0.1277, -0.05291, -0.3223), (-0.115, -0.07681, -0.3223), (-0.09776, -0.09776, -0.3223), (-0.07681, -0.115, -0.3223), (-0.05291, -0.1277, -0.3223), (-0.02697, -0.1356, -0.3223), (-9.138e-09, -0.1383, -0.3223), (0.02697, -0.1356, -0.3223), (0.05291, -0.1277, -0.3223), (0.07681, -0.115, -0.3223), (0.09776, -0.09776, -0.3223), (0.115, -0.07681, -0.3223), (0.1277, -0.05291, -0.3223), (0.1356, -0.02697, -0.3223), (0.1383, -2.18e-09, -0.3223), (0.1356, 0.02697, -0.3223), (0.1277, 0.05291, -0.3223), (0.115, 0.07681, -0.3223), (0.09776, 0.09776, -0.3223), (0.07681, 0.115, -0.3223), (0.05291, 0.1277, -0.3223), (0.02697, 0.1356, -0.3223), (-0.13, -0.08689, -0.1782), (-0.1106, -0.1106, -0.1782), (0.1534, 0.03051, -0.1782), (0.1445, 0.05985, -0.1782), (-0.08689, -0.13, -0.1782), (0.13, 0.08689, -0.1782), (-0.05985, -0.1445, -0.1782), (-5.717e-09, 0.1564, -0.1782), (-0.03051, 0.1534, -0.1782), (0.1106, 0.1106, -0.1782), (-0.03051, -0.1534, -0.1782), (-0.05985, 0.1445, -0.1782), (0.08689, 0.13, -0.1782), (-5.717e-09, -0.1564, -0.1782), (-0.08689, 0.13, -0.1782), (0.05985, 0.1445, -0.1782), (0.03051, -0.1534, -0.1782), (-0.1106, 0.1106, -0.1782), (0.03051, 0.1534, -0.1782), (0.05985, -0.1445, -0.1782), (-0.13, 0.08689, -0.1782), (0.08689, -0.13, -0.1782), (-0.1445, 0.05985, -0.1782), (0.1106, -0.1106, -0.1782), (-0.1534, 0.03051, -0.1782), (0.13, -0.08689, -0.1782), (-0.1564, 2.478e-09, -0.1782), (0.1445, -0.05985, -0.1782), (-0.1534, -0.03051, -0.1782), (0.1534, -0.03051, -0.1782), (-0.1445, -0.05985, -0.1782), (0.1564, 2.478e-09, -0.1782), (-0.02697, 0.1356, -0.3223), (-9.138e-09, 0.1383, -0.3223), (-0.05291, 0.1277, -0.3223), (-0.07681, 0.115, -0.3223), (-0.09776, 0.09776, -0.3223), (-0.115, 0.07681, -0.3223), (-0.1277, 0.05291, -0.3223), (-0.1356, 0.02697, -0.3223), (-0.1383, -2.18e-09, -0.3223), (-0.1356, -0.02697, -0.3223), (-0.1277, -0.05291, -0.3223), (-0.115, -0.07681, -0.3223), (-0.09776, -0.09776, -0.3223), (-0.07681, -0.115, -0.3223), (-0.05291, -0.1277, -0.3223), (-0.02697, -0.1356, -0.3223), (-9.138e-09, -0.1383, -0.3223), (0.02697, -0.1356, -0.3223), (0.05291, -0.1277, -0.3223), (0.07681, -0.115, -0.3223), (0.09776, -0.09776, -0.3223), (0.115, -0.07681, -0.3223), (0.1277, -0.05291, -0.3223), (0.1356, -0.02697, -0.3223), (0.1383, -2.18e-09, -0.3223), (0.1356, 0.02697, -0.3223), (0.1277, 0.05291, -0.3223), (0.115, 0.07681, -0.3223), (0.09776, 0.09776, -0.3223), (0.07681, 0.115, -0.3223), (0.05291, 0.1277, -0.3223), (0.02697, 0.1356, -0.3223), (-0.00324, 0.01629, -0.4242), (-8.738e-10, 0.01661, -0.4242), (-0.006355, 0.01534, -0.4242), (-0.009226, 0.01381, -0.4242), (-0.01174, 0.01174, -0.4242), (-0.01381, 0.009226, -0.4242), (-0.01534, 0.006355, -0.4242), (-0.01629, 0.00324, -0.4242), (-0.01661, -5.924e-09, -0.4242), (-0.01629, -0.00324, -0.4242), (-0.01534, -0.006355, -0.4242), (-0.01381, -0.009226, -0.4242), (-0.01174, -0.01174, -0.4242), (-0.009226, -0.01381, -0.4242), (-0.006355, -0.01534, -0.4242), (-0.00324, -0.01629, -0.4242), (-8.738e-10, -0.01661, -0.4242), (0.00324, -0.01629, -0.4242), (0.006355, -0.01534, -0.4242), (0.009226, -0.01381, -0.4242), (0.01174, -0.01174, -0.4242), (0.01381, -0.009226, -0.4242), (0.01534, -0.006355, -0.4242), (0.01629, -0.00324, -0.4242), (0.01661, -5.924e-09, -0.4242), (0.01629, 0.00324, -0.4242), (0.01534, 0.006355, -0.4242), (0.01381, 0.009226, -0.4242), (0.01174, 0.01174, -0.4242), (0.009226, 0.01381, -0.4242), (0.006355, 0.01534, -0.4242), (0.00324, 0.01629, -0.4242)], [], [(1, 2, 3, 4, 5, 6, 7, 8, 9, 10, 11, 12, 13, 14, 15, 16, 17, 18, 19, 20, 21, 22, 23, 24, 25, 26, 27, 28, 29, 30, 31, 0), (47, 46, 110, 111), (65, 64, 43, 44), (67, 66, 57, 58), (68, 65, 44, 45), (69, 67, 58, 59), (70, 68, 45, 46), (72, 71, 33, 32), (73, 69, 59, 60), (74, 70, 46, 47), (75, 72, 32, 34), (76, 73, 60, 61), (77, 74, 47, 48), (78, 75, 34, 35), (79, 76, 61, 62), (80, 77, 48, 49), (81, 78, 35, 36), (82, 79, 62, 63), (83, 80, 49, 50), (84, 81, 36, 37), (71, 82, 63, 33), (85, 83, 50, 51), (86, 84, 37, 38), (87, 85, 51, 52), (88, 86, 38, 39), (89, 87, 52, 53), (90, 88, 39, 40), (91, 89, 53, 54), (92, 90, 40, 41), (93, 91, 54, 55), (94, 92, 41, 42), (95, 93, 55, 56), (64, 94, 42, 43), (66, 95, 56, 57), (25, 24, 95, 66), (11, 10, 94, 64), (24, 23, 93, 95), (10, 9, 92, 94), (23, 22, 91, 93), (9, 8, 90, 92), (22, 21, 89, 91), (8, 7, 88, 90), (21, 20, 87, 89), (7, 6, 86, 88), (20, 19, 85, 87), (6, 5, 84, 86), (19, 18, 83, 85), (0, 31, 82, 71), (5, 4, 81, 84), (18, 17, 80, 83), (31, 30, 79, 82), (4, 3, 78, 81), (17, 16, 77, 80), (30, 29, 76, 79), (3, 2, 75, 78), (16, 15, 74, 77), (29, 28, 73, 76), (2, 1, 72, 75), (15, 14, 70, 74), (28, 27, 69, 73), (1, 0, 71, 72), (14, 13, 68, 70), (27, 26, 67, 69), (13, 12, 65, 68), (26, 25, 66, 67), (12, 11, 64, 65), (117, 116, 148, 149), (34, 32, 96, 98), (61, 60, 124, 125), (48, 47, 111, 112), (35, 34, 98, 99), (62, 61, 125, 126), (49, 48, 112, 113), (36, 35, 99, 100), (63, 62, 126, 127), (50, 49, 113, 114), (37, 36, 100, 101), (33, 63, 127, 97), (51, 50, 114, 115), (38, 37, 101, 102), (52, 51, 115, 116), (39, 38, 102, 103), (53, 52, 116, 117), (40, 39, 103, 104), (54, 53, 117, 118), (41, 40, 104, 105), (55, 54, 118, 119), (42, 41, 105, 106), (56, 55, 119, 120), (43, 42, 106, 107), (57, 56, 120, 121), (44, 43, 107, 108), (58, 57, 121, 122), (45, 44, 108, 109), (59, 58, 122, 123), (46, 45, 109, 110), (32, 33, 97, 96), (60, 59, 123, 124), (128, 129, 159, 158, 157, 156, 155, 154, 153, 152, 151, 150, 149, 148, 147, 146, 145, 144, 143, 142, 141, 140, 139, 138, 137, 136, 135, 134, 133, 132, 131, 130), (104, 103, 135, 136), (118, 117, 149, 150), (105, 104, 136, 137), (119, 118, 150, 151), (106, 105, 137, 138), (120, 119, 151, 152), (107, 106, 138, 139), (121, 120, 152, 153), (108, 107, 139, 140), (122, 121, 153, 154), (109, 108, 140, 141), (123, 122, 154, 155), (110, 109, 141, 142), (96, 97, 129, 128), (124, 123, 155, 156), (111, 110, 142, 143), (98, 96, 128, 130), (125, 124, 156, 157), (112, 111, 143, 144), (99, 98, 130, 131), (126, 125, 157, 158), (113, 112, 144, 145), (100, 99, 131, 132), (127, 126, 158, 159), (114, 113, 145, 146), (101, 100, 132, 133), (97, 127, 159, 129), (115, 114, 146, 147), (102, 101, 133, 134), (116, 115, 147, 148), (103, 102, 134, 135)])
_uv = me_circle_007.uv_layers.new(name='UVMap')
_uv.uv.foreach_set('vector', [0.02306, 0.9657, 0.01941, 0.9657, 0.01584, 0.965, 0.01247, 0.9636, 0.009438, 0.9616, 0.006861, 0.959, 0.004836, 0.956, 0.003442, 0.9526, 0.002731, 0.9491, 0.002731, 0.9454, 0.003442, 0.9418, 0.004836, 0.9385, 0.006861, 0.9354, 0.009438, 0.9329, 0.01247, 0.9308, 0.01584, 0.9294, 0.01941, 0.9287, 0.02306, 0.9287, 0.02663, 0.9294, 0.03, 0.9308, 0.03303, 0.9329, 0.03561, 0.9354, 0.03763, 0.9385, 0.03902, 0.9418, 0.03974, 0.9454, 0.03974, 0.9491, 0.03902, 0.9526, 0.03763, 0.956, 0.03561, 0.959, 0.03303, 0.9616, 0.03, 0.9636, 0.02663, 0.965, 0.6558, 0.903, 0.6556, 0.8972, 0.658, 0.8958, 0.658, 0.9014, 0.3324, 0.9832, 0.334, 0.9832, 0.3339, 0.9908, 0.3325, 0.9908, 0.4574, 0.9916, 0.4558, 0.9916, 0.4559, 0.984, 0.4573, 0.984, 0.3132, 0.9943, 0.3116, 0.9943, 0.3117, 0.9867, 0.3131, 0.9867, 0.2854, 0.9943, 0.2838, 0.9943, 0.2839, 0.9867, 0.2853, 0.9867, 0.9955, 0.2562, 0.9939, 0.2562, 0.9939, 0.2486, 0.9954, 0.2486, 0.8732, 0.8041, 0.8716, 0.8041, 0.8717, 0.7965, 0.8731, 0.7965, 0.8716, 0.7572, 0.8732, 0.7572, 0.8731, 0.7649, 0.8717, 0.7649, 0.3186, 0.9867, 0.3203, 0.9867, 0.3202, 0.9943, 0.3187, 0.9943, 0.2705, 0.9952, 0.2689, 0.9952, 0.269, 0.9876, 0.2704, 0.9876, 0.9955, 0.2301, 0.9939, 0.2301, 0.9939, 0.2225, 0.9954, 0.2225, 0.3061, 0.9943, 0.3045, 0.9943, 0.3046, 0.9867, 0.306, 0.9867, 0.9934, 0.4188, 0.9918, 0.4188, 0.9919, 0.4112, 0.9933, 0.4112, 0.8732, 0.7455, 0.8716, 0.7455, 0.8717, 0.7379, 0.8731, 0.7379, 0.9955, 0.2824, 0.9939, 0.2824, 0.9939, 0.2747, 0.9954, 0.2747, 0.9944, 0.9264, 0.9928, 0.9264, 0.9929, 0.9188, 0.9943, 0.9188, 0.2908, 0.9867, 0.2925, 0.9867, 0.2924, 0.9943, 0.2909, 0.9943, 0.8732, 0.7779, 0.8716, 0.7779, 0.8717, 0.7703, 0.8731, 0.7703, 0.7084, 0.9954, 0.7068, 0.9954, 0.7069, 0.9878, 0.7083, 0.9878, 0.8732, 0.791, 0.8716, 0.791, 0.8717, 0.7834, 0.8731, 0.7834, 0.7013, 0.9954, 0.6997, 0.9954, 0.6998, 0.9878, 0.7012, 0.9878, 0.8732, 0.8302, 0.8716, 0.8302, 0.8717, 0.8226, 0.8731, 0.8226, 0.3559, 0.9909, 0.3543, 0.9909, 0.3544, 0.9833, 0.3558, 0.9833, 0.8732, 0.7325, 0.8716, 0.7325, 0.8717, 0.7249, 0.8731, 0.7249, 0.8732, 0.8171, 0.8716, 0.8171, 0.8717, 0.8095, 0.8731, 0.8095, 0.8732, 0.7194, 0.8716, 0.7194, 0.8717, 0.7118, 0.8731, 0.7118, 0.9939, 0.2617, 0.9955, 0.2617, 0.9954, 0.2693, 0.9939, 0.2693, 0.2783, 0.9943, 0.2767, 0.9943, 0.2768, 0.9867, 0.2782, 0.9867, 0.572, 0.9954, 0.5704, 0.9954, 0.5705, 0.9878, 0.5719, 0.9878, 0.9322, 0.9932, 0.9306, 0.9932, 0.9307, 0.9855, 0.9321, 0.9855, 0.8732, 0.8433, 0.8716, 0.8433, 0.8717, 0.8357, 0.8731, 0.8357, 0.8732, 0.7063, 0.8716, 0.7063, 0.8717, 0.6987, 0.8731, 0.6987, 0.9955, 0.2431, 0.9939, 0.2431, 0.9939, 0.2355, 0.9954, 0.2355, 0.8349, 0.9312, 0.8371, 0.9278, 0.8475, 0.9362, 0.8467, 0.9374, 0.8737, 0.943, 0.8729, 0.9469, 0.8601, 0.9431, 0.8603, 0.9417, 0.8371, 0.9278, 0.84, 0.9249, 0.8485, 0.9352, 0.8475, 0.9362, 0.8729, 0.9469, 0.8714, 0.9507, 0.8595, 0.9445, 0.8601, 0.9431, 0.84, 0.9249, 0.8433, 0.9227, 0.8497, 0.9344, 0.8485, 0.9352, 0.8714, 0.9507, 0.8691, 0.9541, 0.8587, 0.9456, 0.8595, 0.9445, 0.8433, 0.9227, 0.8471, 0.9211, 0.8511, 0.9339, 0.8497, 0.9344, 0.8691, 0.9541, 0.8662, 0.9569, 0.8577, 0.9466, 0.8587, 0.9456, 0.8471, 0.9211, 0.8511, 0.9203, 0.8525, 0.9336, 0.8511, 0.9339, 0.8662, 0.9569, 0.8628, 0.9592, 0.8565, 0.9474, 0.8577, 0.9466, 0.8511, 0.9203, 0.8551, 0.9203, 0.8539, 0.9336, 0.8525, 0.9336, 0.8628, 0.9592, 0.8591, 0.9608, 0.8551, 0.948, 0.8565, 0.9474, 0.8551, 0.9203, 0.8591, 0.9211, 0.8553, 0.9339, 0.8539, 0.9336, 0.84, 0.9569, 0.8371, 0.954, 0.8474, 0.9455, 0.8484, 0.9465, 0.8591, 0.9608, 0.8551, 0.9615, 0.8537, 0.9482, 0.8551, 0.948, 0.8591, 0.9211, 0.8629, 0.9227, 0.8566, 0.9345, 0.8553, 0.9339, 0.8371, 0.954, 0.8349, 0.9507, 0.8466, 0.9443, 0.8474, 0.9455, 0.8551, 0.9615, 0.8511, 0.9615, 0.8523, 0.9482, 0.8537, 0.9482, 0.8629, 0.9227, 0.8662, 0.9249, 0.8578, 0.9353, 0.8566, 0.9345, 0.8349, 0.9507, 0.8333, 0.9469, 0.8461, 0.943, 0.8466, 0.9443, 0.8511, 0.9615, 0.8471, 0.9607, 0.8509, 0.9479, 0.8523, 0.9482, 0.8662, 0.9249, 0.8691, 0.9278, 0.8588, 0.9363, 0.8578, 0.9353, 0.8333, 0.9469, 0.8325, 0.9429, 0.8458, 0.9415, 0.8461, 0.943, 0.8471, 0.9607, 0.8433, 0.9592, 0.8496, 0.9473, 0.8509, 0.9479, 0.8691, 0.9278, 0.8714, 0.9312, 0.8596, 0.9376, 0.8588, 0.9363, 0.8325, 0.9429, 0.8325, 0.9389, 0.8459, 0.9401, 0.8458, 0.9415, 0.8433, 0.9592, 0.84, 0.9569, 0.8484, 0.9465, 0.8496, 0.9473, 0.8714, 0.9312, 0.8729, 0.9349, 0.8601, 0.9389, 0.8596, 0.9376, 0.8325, 0.9389, 0.8333, 0.9349, 0.8462, 0.9387, 0.8459, 0.9401, 0.8729, 0.9349, 0.8737, 0.9389, 0.8604, 0.9403, 0.8601, 0.9389, 0.8333, 0.9349, 0.8349, 0.9312, 0.8467, 0.9374, 0.8462, 0.9387, 0.8737, 0.9389, 0.8737, 0.943, 0.8603, 0.9417, 0.8604, 0.9403, 0.7104, 0.9548, 0.7098, 0.9563, 0.7032, 0.9527, 0.7032, 0.9526, 0.697, 0.885, 0.6994, 0.8904, 0.6976, 0.8926, 0.6957, 0.8875, 0.702, 0.9131, 0.7009, 0.9188, 0.6983, 0.9196, 0.6995, 0.9142, 0.6568, 0.9088, 0.6558, 0.903, 0.658, 0.9014, 0.6587, 0.9068, 0.6938, 0.8802, 0.697, 0.885, 0.6957, 0.8875, 0.6928, 0.8828, 0.7024, 0.9073, 0.702, 0.9131, 0.6995, 0.9142, 0.7, 0.9088, 0.6586, 0.9143, 0.6568, 0.9088, 0.6587, 0.9068, 0.6602, 0.9121, 0.6901, 0.8758, 0.6938, 0.8802, 0.6928, 0.8828, 0.6894, 0.8784, 0.7021, 0.9016, 0.7024, 0.9073, 0.7, 0.9088, 0.6999, 0.9033, 0.6611, 0.9195, 0.6586, 0.9143, 0.6602, 0.9121, 0.6624, 0.9171, 0.6858, 0.8719, 0.6901, 0.8758, 0.6894, 0.8784, 0.6855, 0.8746, 0.701, 0.8959, 0.7021, 0.9016, 0.6999, 0.9033, 0.6991, 0.8979, 0.6642, 0.9244, 0.6611, 0.9195, 0.6624, 0.9171, 0.6652, 0.9218, 0.6811, 0.8685, 0.6858, 0.8719, 0.6855, 0.8746, 0.6811, 0.8713, 0.668, 0.9288, 0.6642, 0.9244, 0.6652, 0.9218, 0.6686, 0.9261, 0.6759, 0.8657, 0.6811, 0.8685, 0.6811, 0.8713, 0.6763, 0.8685, 0.6722, 0.9327, 0.668, 0.9288, 0.6686, 0.9261, 0.6726, 0.9299, 0.6685, 0.8657, 0.6759, 0.8657, 0.6763, 0.8685, 0.6712, 0.8663, 0.677, 0.936, 0.6722, 0.9327, 0.6726, 0.9299, 0.677, 0.9332, 0.6647, 0.8701, 0.6685, 0.8657, 0.6712, 0.8663, 0.6674, 0.8704, 0.6821, 0.9387, 0.677, 0.936, 0.677, 0.9332, 0.6818, 0.936, 0.6615, 0.875, 0.6647, 0.8701, 0.6674, 0.8704, 0.6643, 0.8749, 0.6895, 0.9387, 0.6821, 0.9387, 0.6818, 0.936, 0.6868, 0.9381, 0.659, 0.8803, 0.6615, 0.875, 0.6643, 0.8749, 0.6617, 0.8798, 0.6933, 0.9343, 0.6895, 0.9387, 0.6868, 0.9381, 0.6906, 0.9341, 0.6571, 0.8858, 0.659, 0.8803, 0.6617, 0.8798, 0.6598, 0.885, 0.6965, 0.9295, 0.6933, 0.9343, 0.6906, 0.9341, 0.6938, 0.9296, 0.656, 0.8915, 0.6571, 0.8858, 0.6598, 0.885, 0.6585, 0.8904, 0.699, 0.9243, 0.6965, 0.9295, 0.6938, 0.9296, 0.6963, 0.9247, 0.6556, 0.8972, 0.656, 0.8915, 0.6585, 0.8904, 0.658, 0.8958, 0.6994, 0.8904, 0.701, 0.8959, 0.6991, 0.8979, 0.6976, 0.8926, 0.7009, 0.9188, 0.699, 0.9243, 0.6963, 0.9247, 0.6983, 0.9196, 0.5306, 0.7513, 0.5306, 0.7515, 0.5306, 0.7517, 0.5305, 0.7518, 0.5304, 0.752, 0.5303, 0.7521, 0.5302, 0.7522, 0.53, 0.7522, 0.5298, 0.7523, 0.5297, 0.7523, 0.5295, 0.7522, 0.5293, 0.7522, 0.5292, 0.7521, 0.5291, 0.752, 0.529, 0.7518, 0.5289, 0.7517, 0.5289, 0.7515, 0.5289, 0.7513, 0.5289, 0.7511, 0.529, 0.751, 0.5291, 0.7508, 0.5292, 0.7507, 0.5293, 0.7506, 0.5295, 0.7506, 0.5297, 0.7505, 0.5298, 0.7505, 0.53, 0.7506, 0.5302, 0.7506, 0.5303, 0.7507, 0.5304, 0.7508, 0.5305, 0.751, 0.5306, 0.7511, 0.6946, 0.9548, 0.6943, 0.9532, 0.7017, 0.9524, 0.7018, 0.9526, 0.7107, 0.9532, 0.7104, 0.9548, 0.7032, 0.9526, 0.7032, 0.9525, 0.6952, 0.9563, 0.6946, 0.9548, 0.7018, 0.9526, 0.7018, 0.9527, 0.7107, 0.9516, 0.7107, 0.9532, 0.7032, 0.9525, 0.7033, 0.9523, 0.6961, 0.9576, 0.6952, 0.9563, 0.7018, 0.9527, 0.7019, 0.9528, 0.7104, 0.95, 0.7107, 0.9516, 0.7033, 0.9523, 0.7032, 0.9522, 0.6973, 0.9588, 0.6961, 0.9576, 0.7019, 0.9528, 0.702, 0.9529, 0.7098, 0.9485, 0.7104, 0.95, 0.7032, 0.9522, 0.7032, 0.952, 0.6986, 0.9597, 0.6973, 0.9588, 0.702, 0.9529, 0.7021, 0.953, 0.7089, 0.9471, 0.7098, 0.9485, 0.7032, 0.952, 0.7031, 0.9519, 0.7001, 0.9603, 0.6986, 0.9597, 0.7021, 0.953, 0.7023, 0.9531, 0.7077, 0.946, 0.7089, 0.9471, 0.7031, 0.9519, 0.703, 0.9518, 0.7017, 0.9606, 0.7001, 0.9603, 0.7023, 0.9531, 0.7024, 0.9531, 0.6986, 0.9451, 0.7001, 0.9445, 0.7023, 0.9516, 0.7022, 0.9517, 0.7064, 0.9451, 0.7077, 0.946, 0.703, 0.9518, 0.7029, 0.9517, 0.7033, 0.9606, 0.7017, 0.9606, 0.7024, 0.9531, 0.7026, 0.9531, 0.6973, 0.946, 0.6986, 0.9451, 0.7022, 0.9517, 0.702, 0.9518, 0.7049, 0.9445, 0.7064, 0.9451, 0.7029, 0.9517, 0.7027, 0.9516, 0.7049, 0.9603, 0.7033, 0.9606, 0.7026, 0.9531, 0.7027, 0.9531, 0.6961, 0.9471, 0.6973, 0.946, 0.702, 0.9518, 0.7019, 0.9519, 0.7033, 0.9442, 0.7049, 0.9445, 0.7027, 0.9516, 0.7026, 0.9516, 0.7064, 0.9597, 0.7049, 0.9603, 0.7027, 0.9531, 0.7028, 0.953, 0.6952, 0.9485, 0.6961, 0.9471, 0.7019, 0.9519, 0.7018, 0.952, 0.7017, 0.9442, 0.7033, 0.9442, 0.7026, 0.9516, 0.7024, 0.9516, 0.7077, 0.9588, 0.7064, 0.9597, 0.7028, 0.953, 0.703, 0.953, 0.6946, 0.95, 0.6952, 0.9485, 0.7018, 0.952, 0.7018, 0.9521, 0.7001, 0.9445, 0.7017, 0.9442, 0.7024, 0.9516, 0.7023, 0.9516, 0.7089, 0.9576, 0.7077, 0.9588, 0.703, 0.953, 0.7031, 0.9529, 0.6943, 0.9516, 0.6946, 0.95, 0.7018, 0.9521, 0.7017, 0.9523, 0.7098, 0.9563, 0.7089, 0.9576, 0.7031, 0.9529, 0.7032, 0.9527, 0.6943, 0.9532, 0.6943, 0.9516, 0.7017, 0.9523, 0.7017, 0.9524])
me_circle_007.materials.append(mat_material_003)
me_circle_007.update()
me_plane_002 = bpy.data.meshes.new('Plane.002')
me_plane_002.from_pydata([(-0.0925, 0.0, 0.1078), (0.0925, 0.0, 0.1078), (-0.3455, -0.0183, 2.163), (0.3455, -0.0183, 2.163), (0.2591, -0.0183, 2.246), (0.1728, -0.0183, 2.297), (0.08638, -0.0183, 2.345), (-3.988e-09, -0.0183, 2.365), (-0.08638, -0.0183, 2.345), (-0.1728, -0.0183, 2.297), (-0.2591, -0.0183, 2.246), (-0.3455, 0.08324, 2.163), (-0.0925, 0.06494, 0.1078), (0.0925, 0.06494, 0.1078), (0.3455, 0.08324, 2.163), (-0.2591, 0.08324, 2.246), (0.2591, 0.08324, 2.246), (0.1728, 0.08324, 2.297), (0.08638, 0.08324, 2.345), (-3.988e-09, 0.08324, 2.365), (-0.08638, 0.08324, 2.345), (-0.1728, 0.08324, 2.297), (-0.3844, 0.03247, 2.194), (-0.2883, 0.03247, 2.287), (-0.1922, 0.03247, 2.344), (-0.1029, 0.03247, -0.09155), (-5.326e-09, 0.03247, 2.419), (0.09609, 0.03247, 2.397), (0.2883, 0.03247, 2.287), (0.3844, 0.03247, 2.194), (0.1029, 0.03247, -0.09155), (-0.09609, 0.03247, 2.397), (0.1922, 0.03247, 2.344)], [], [(0, 2, 10, 9, 8, 7, 6, 5, 4, 3, 1), (12, 13, 14, 16, 17, 18, 19, 20, 21, 15, 11), (23, 22, 11, 15), (24, 23, 15, 21), (22, 25, 12, 11), (27, 26, 19, 18), (29, 28, 16, 14), (25, 30, 13, 12), (26, 31, 20, 19), (28, 32, 17, 16), (30, 29, 14, 13), (31, 24, 21, 20), (32, 27, 18, 17), (5, 6, 27, 32), (8, 9, 24, 31), (1, 3, 29, 30), (4, 5, 32, 28), (7, 8, 31, 26), (0, 1, 30, 25), (3, 4, 28, 29), (6, 7, 26, 27), (2, 0, 25, 22), (9, 10, 23, 24), (10, 2, 22, 23)])
_uv = me_plane_002.uv_layers.new(name='UVMap')
_uv.uv.foreach_set('vector', [0.1875, 0.8592, 0.1628, 0.7537, 0.1668, 0.7488, 0.171, 0.7457, 0.1753, 0.7427, 0.1796, 0.7412, 0.1843, 0.7417, 0.189, 0.7437, 0.1938, 0.7459, 0.1988, 0.7498, 0.1971, 0.8582, 0.2385, 0.8582, 0.2289, 0.8592, 0.2042, 0.7537, 0.2083, 0.7488, 0.2125, 0.7457, 0.2167, 0.7427, 0.2211, 0.7412, 0.2257, 0.7417, 0.2305, 0.7437, 0.2353, 0.7459, 0.2402, 0.7498, 0.5162, 0.7505, 0.5162, 0.7575, 0.5125, 0.7572, 0.5125, 0.7509, 0.823, 0.9737, 0.8231, 0.9679, 0.8268, 0.9681, 0.8268, 0.9734, 0.2693, 0.8441, 0.2693, 0.9648, 0.2668, 0.9545, 0.266, 0.846, 0.9873, 0.9189, 0.9873, 0.9241, 0.9834, 0.9234, 0.9834, 0.9188, 0.507, 0.7505, 0.507, 0.7575, 0.5033, 0.7571, 0.5033, 0.7508, 0.2402, 0.8687, 0.2295, 0.8698, 0.2289, 0.8592, 0.2385, 0.8582, 0.9862, 0.502, 0.9862, 0.5072, 0.9823, 0.5073, 0.9823, 0.5027, 0.7079, 0.9202, 0.7079, 0.9144, 0.7116, 0.9147, 0.7117, 0.92, 0.3487, 0.8436, 0.3487, 0.9642, 0.3455, 0.9623, 0.3462, 0.8539, 0.8231, 0.9795, 0.823, 0.9737, 0.8268, 0.9734, 0.8268, 0.9786, 0.7079, 0.9144, 0.7079, 0.9086, 0.7117, 0.9096, 0.7116, 0.9147, 0.7116, 0.8971, 0.7117, 0.9023, 0.7079, 0.9032, 0.7079, 0.8974, 0.7117, 0.9266, 0.7116, 0.9318, 0.7079, 0.9315, 0.7079, 0.9257, 0.1435, 0.7108, 0.1428, 0.6023, 0.146, 0.6004, 0.146, 0.7211, 0.7117, 0.8918, 0.7116, 0.8971, 0.7079, 0.8974, 0.7079, 0.8916, 0.9723, 0.4439, 0.9723, 0.4486, 0.9685, 0.4484, 0.9685, 0.4433, 0.1875, 0.8592, 0.1971, 0.8582, 0.1988, 0.8687, 0.1881, 0.8698, 0.9743, 0.9238, 0.9743, 0.9175, 0.978, 0.9171, 0.978, 0.9241, 0.9778, 0.4486, 0.9778, 0.4439, 0.9816, 0.4433, 0.9816, 0.4484, 0.3542, 0.9623, 0.3549, 0.8539, 0.3574, 0.8436, 0.3574, 0.9642, 0.7116, 0.9318, 0.7117, 0.9371, 0.7079, 0.9373, 0.7079, 0.9315, 0.3323, 0.9637, 0.3323, 0.9574, 0.336, 0.9571, 0.336, 0.9641])
me_plane_002.materials.append(mat_maroon)
me_plane_002.update()
me_circle_008 = bpy.data.meshes.new('Circle.008')
me_circle_008.from_pydata([(-1.073, -0.6194, 4.334), (-1.073, -0.6194, 4.052), (-1.073, -0.6194, 4.334), (-1.073, -0.6194, 4.052), (-8.57, 2.408, 4.334), (-8.57, 2.408, 4.052), (-1.073, -0.6194, 4.334), (-1.073, -0.6194, 4.052), (-8.57, 2.408, 4.334), (-8.57, 2.408, 4.052), (-1.039, -0.5367, 4.334), (-1.039, -0.5367, 4.052), (-8.536, 2.491, 4.334), (-8.536, 2.491, 4.052)], [], [(1, 0, 2, 3), (2, 4, 8, 6), (8, 9, 13, 12), (4, 5, 9, 8), (5, 3, 7, 9), (3, 2, 6, 7), (11, 10, 12, 13), (9, 7, 11, 13), (7, 6, 10, 11), (6, 8, 12, 10), (8, 6, 7, 9)])
_uv = me_circle_008.uv_layers.new(name='UVMap')
_uv.uv.foreach_set('vector', [0.3494, 0.7617, 0.3964, 0.737, 0.3952, 0.7896, 0.3503, 0.7623, 0.3952, 0.7896, 0.3964, 0.8381, 0.3528, 0.8115, 0.3943, 0.7903, 0.1413, 0.7413, 0.1413, 0.7265, 0.146, 0.7265, 0.146, 0.7413, 0.3964, 0.8381, 0.3515, 0.8108, 0.3524, 0.8101, 0.3528, 0.8115, 0.3515, 0.8108, 0.3503, 0.7623, 0.3939, 0.7889, 0.3524, 0.8101, 0.3503, 0.7623, 0.3952, 0.7896, 0.3943, 0.7903, 0.3939, 0.7889, 0.915, 0.5128, 0.9297, 0.5128, 0.9297, 0.9363, 0.915, 0.9363, 0.1573, 0.6004, 0.1573, 0.9372, 0.1514, 0.9372, 0.1514, 0.6005, 0.8831, 0.8988, 0.8831, 0.9136, 0.8785, 0.9136, 0.8785, 0.8988, 0.8787, 0.8509, 0.8787, 0.5141, 0.8846, 0.5141, 0.8846, 0.8509, 0.9048, 0.5128, 0.9048, 0.9363, 0.89, 0.9363, 0.89, 0.5128])
me_circle_008.materials.append(mat_material_003)
me_circle_008.update()

# ---- objects
ob_circle = bpy.data.objects.new('Circle', me_circle)
ob_circle_001 = bpy.data.objects.new('Circle.001', me_circle_001)
ob_circle_002 = bpy.data.objects.new('Circle.002', me_circle_002)
ob_plane = bpy.data.objects.new('Plane', me_plane)
ob_circle_003 = bpy.data.objects.new('Circle.003', me_circle_003)
ob_circle_004 = bpy.data.objects.new('Circle.004', me_circle_004)
ob_circle_005 = bpy.data.objects.new('Circle.005', me_circle_005)
ob_propeller = bpy.data.objects.new('Propeller', me_circle_007)
ob_plane_001 = bpy.data.objects.new('Plane.001', me_plane_002)
ob_plane_002 = bpy.data.objects.new('Plane.002', me_plane_002)
ob_plane_003 = bpy.data.objects.new('Plane.003', me_plane_002)
ob_circle_007 = bpy.data.objects.new('Circle.007', me_circle_008)
ob_area = bpy.data.objects.new('Area', light_area)

# ---- transforms, parenting, visibility, modifiers, constraints
ob_circle.location = (0.0, 2.0, 0.0)
ob_circle.rotation_euler = (1.571, -0.0, 0.0)
ob_circle_001.location = (0.0, 2.0, 0.0)
ob_circle_001.rotation_euler = (1.571, -0.0, 0.0)
ob_circle_002.location = (0.0, 2.0, 0.0)
ob_circle_002.rotation_euler = (1.571, -0.0, 0.0)
_m = ob_circle_002.modifiers.new('Mirror', 'MIRROR')
ob_plane.location = (-1.06e-07, -2.062, 2.268)
_m = ob_plane.modifiers.new('Mirror', 'MIRROR')
_m.use_clip = True
ob_circle_003.location = (0.0, 2.0, 0.0)
ob_circle_003.rotation_euler = (1.571, -0.0, 0.0)
_m = ob_circle_003.modifiers.new('Mirror', 'MIRROR')
_m.mirror_object = ob_circle
ob_circle_004.location = (-1.634, -1.89, -2.195)
_m = ob_circle_004.modifiers.new('Mirror', 'MIRROR')
_m.mirror_object = ob_circle
ob_circle_005.location = (-1.634, -1.89, -2.195)
_m = ob_circle_005.modifiers.new('Mirror', 'MIRROR')
_m.mirror_object = ob_circle
ob_propeller.location = (-4.967e-09, 2.314, 7.451e-09)
ob_propeller.rotation_euler = (1.571, -0.0, 0.0)
ob_plane_001.parent = ob_propeller
ob_plane_001.matrix_parent_inverse = Matrix(((1.0, 0.0, -0.0, 4.967e-09), (-0.0, -4.371e-08, 1.0, 9.372e-08), (0.0, -1.0, -4.371e-08, 2.314), (-0.0, 0.0, -0.0, 1.0)))
ob_plane_001.location = (-7.916e-09, 2.493, 1.953e-08)
ob_plane_002.parent = ob_propeller
ob_plane_002.matrix_parent_inverse = Matrix(((1.0, 0.0, -0.0, 4.967e-09), (-0.0, -4.371e-08, 1.0, 9.372e-08), (0.0, -1.0, -4.371e-08, 2.314), (-0.0, 0.0, -0.0, 1.0)))
ob_plane_002.location = (-7.916e-09, 2.493, 1.953e-08)
ob_plane_002.rotation_euler = (-0.0, 2.094, -0.0)
ob_plane_003.parent = ob_propeller
ob_plane_003.matrix_parent_inverse = Matrix(((1.0, 0.0, -0.0, 4.967e-09), (-0.0, -4.371e-08, 1.0, 9.372e-08), (0.0, -1.0, -4.371e-08, 2.314), (-0.0, 0.0, -0.0, 1.0)))
ob_plane_003.location = (-7.916e-09, 2.493, 1.953e-08)
ob_plane_003.rotation_euler = (-0.0, 4.189, -0.0)
ob_circle_007.location = (0.0, 2.0, 0.0)
ob_circle_007.rotation_euler = (1.571, -0.0, 0.0)
_m = ob_circle_007.modifiers.new('Mirror', 'MIRROR')
ob_area.location = (-4.642, 1.694, 14.1)

# ---- collection membership
col_collection.objects.link(ob_circle)
col_collection.objects.link(ob_circle_001)
col_collection.objects.link(ob_circle_002)
col_collection.objects.link(ob_plane)
col_collection.objects.link(ob_circle_003)
col_collection.objects.link(ob_circle_004)
col_collection.objects.link(ob_circle_005)
col_collection.objects.link(ob_propeller)
col_collection.objects.link(ob_plane_001)
col_collection.objects.link(ob_plane_002)
col_collection.objects.link(ob_plane_003)
col_collection.objects.link(ob_circle_007)
col_collection.objects.link(ob_area)

# ---- scene / render settings (as saved in the file)
scene.frame_start = 1; scene.frame_end = 250; scene.frame_set(74)
scene.render.engine = 'CYCLES'
scene.render.resolution_x = 2048
scene.render.resolution_y = 2048
scene.cycles.samples = 1024
scene.cycles.sampling_pattern = 'TABULATED_SOBOL'
scene.cycles.use_light_tree = False
scene.cycles.bake_type = 'DIFFUSE'
scene.view_settings.view_transform = 'Filmic'
bpy.context.view_layer.update()

# ---- added for rendering (the .blend has no active camera): camera
cam_auto = bpy.data.cameras.new('AutoCamera')
cam_auto.lens = 50.0
cam_auto.sensor_width = 36.0
cam_auto.clip_end = 1000.0
ob_auto_camera = bpy.data.objects.new('AutoCamera', cam_auto)
scene.collection.objects.link(ob_auto_camera)
ob_auto_camera.location = (25.412, -34.581, 21.2386)
ob_auto_camera.rotation_euler = (1.09748, -7.21219e-08, 0.694738)
scene.camera = ob_auto_camera
bpy.context.view_layer.update()
